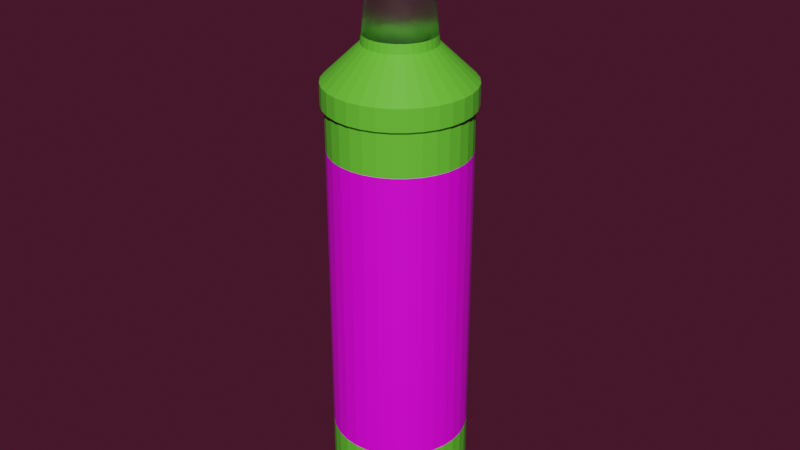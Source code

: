 # Source: marjan-melon.blend  (saved by Blender 3.5.10; exported with 4.5.12 LTS)
import bpy
from mathutils import Matrix  # noqa: F401  (used for matrix-valued properties, if any)

bpy.ops.wm.read_factory_settings(use_empty=True)
scene = bpy.context.scene
scene.name = 'Scene'

# ---- collections
col_collection = bpy.data.collections.new('Collection'); scene.collection.children.link(col_collection)

# ---- images (referenced by path relative to the original .blend; pixels are not part of the script)
import os
ASSET_DIR = os.environ.get("B2B_ASSET_DIR", "")  # directory of the original .blend (textures are referenced by path, not embedded)
HERE = os.path.dirname(os.path.abspath(__file__))  # packed textures are extracted next to this script under _unpacked/

def load_image(name, relpath, width, height, colorspace="sRGB"):
    """Load a texture the original file referenced (path relative to the .blend, or extracted next to this script)."""
    p = next((c for c in (os.path.join(HERE, relpath), os.path.join(ASSET_DIR, relpath)) if relpath and os.path.exists(c)), "")
    if p:
        img = bpy.data.images.load(p, check_existing=True)
        img.name = name
    else:  # same state as the original file: an image datablock whose file is absent (Cycles renders it pink)
        img = bpy.data.images.new(name, width, height)
        img.source = "FILE"
        img.filepath = "//" + (relpath or name)
    img.colorspace_settings.name = colorspace
    return img
img_10000772_1_jpg = load_image('10000772_1.jpg', '10000772_1.jpg', 1024, 1024, 'sRGB')

# ---- materials (node trees are filled in below, after node groups)
mat_botol = bpy.data.materials.new('botol')
mat_botol.use_transparent_shadow = False
mat_botol.use_raytrace_refraction = True
mat_botol.use_screen_refraction = True
mat_botol.thickness_mode = 'SLAB'
mat_tutup = bpy.data.materials.new('tutup')
mat_tutup.use_transparent_shadow = False
mat_kaca = bpy.data.materials.new('kaca')
mat_kaca.use_transparent_shadow = False
mat_kaca.use_raytrace_refraction = True
mat_kaca.use_screen_refraction = True
mat_kaca.thickness_mode = 'SLAB'
mat_label = bpy.data.materials.new('label')
mat_label.use_transparent_shadow = False

# ---- material node trees
mat_botol.use_nodes = True; mat_botol.node_tree.nodes.clear()
_N = mat_botol.node_tree.nodes; _L = mat_botol.node_tree.links
n0 = _N.new('ShaderNodeBsdfPrincipled'); n0.name = 'Principled BSDF'; n0.location = (10, 300)
n0.distribution = 'GGX'
n0.subsurface_method = 'RANDOM_WALK_SKIN'
n0.inputs[0].default_value = (0.1329, 0.6376, 0.0382, 1.0)
n0.inputs[3].default_value = 1.45
n0.inputs[27].default_value = (0.0, 0.0, 0.0, 1.0)
n0.inputs[28].default_value = 1.0
n1 = _N.new('ShaderNodeOutputMaterial'); n1.name = 'Material Output'; n1.location = (300, 300)
n2 = _N.new('ShaderNodeValue'); n2.name = 'Value'; n2.location = (300, 140)
n2.outputs[0].default_value = 0.0
_L.new(n0.outputs[0], n1.inputs[0])
_L.new(n2.outputs[0], n1.inputs[3])
n1.is_active_output = True
mat_tutup.use_nodes = True; mat_tutup.node_tree.nodes.clear()
_N = mat_tutup.node_tree.nodes; _L = mat_tutup.node_tree.links
n0 = _N.new('ShaderNodeBsdfPrincipled'); n0.name = 'Principled BSDF'; n0.location = (10, 300)
n0.distribution = 'GGX'
n0.subsurface_method = 'RANDOM_WALK_SKIN'
n0.inputs[0].default_value = (0.8, 0.4137, 0.0598, 1.0)
n0.inputs[2].default_value = 0.0
n0.inputs[3].default_value = 1.45
n0.inputs[27].default_value = (0.0, 0.0, 0.0, 1.0)
n0.inputs[28].default_value = 1.0
n1 = _N.new('ShaderNodeOutputMaterial'); n1.name = 'Material Output'; n1.location = (300, 300)
_L.new(n0.outputs[0], n1.inputs[0])
n1.is_active_output = True
mat_kaca.use_nodes = True; mat_kaca.node_tree.nodes.clear()
_N = mat_kaca.node_tree.nodes; _L = mat_kaca.node_tree.links
n0 = _N.new('ShaderNodeOutputMaterial'); n0.name = 'Material Output'; n0.location = (300, 300)
n1 = _N.new('ShaderNodeBsdfPrincipled'); n1.name = 'Principled BSDF'; n1.location = (10, 300)
n1.distribution = 'GGX'
n1.subsurface_method = 'RANDOM_WALK_SKIN'
n1.inputs[3].default_value = 1.45
n1.inputs[18].default_value = 1.0
n1.inputs[27].default_value = (0.0, 0.0, 0.0, 1.0)
n1.inputs[28].default_value = 1.0
n2 = _N.new('ShaderNodeValue'); n2.name = 'Value'; n2.location = (300, 140)
n2.outputs[0].default_value = 0.0
_L.new(n1.outputs[0], n0.inputs[0])
_L.new(n2.outputs[0], n0.inputs[3])
n0.is_active_output = True
mat_label.use_nodes = True; mat_label.node_tree.nodes.clear()
_N = mat_label.node_tree.nodes; _L = mat_label.node_tree.links
n0 = _N.new('ShaderNodeBsdfPrincipled'); n0.name = 'Principled BSDF'; n0.location = (10, 300)
n0.distribution = 'GGX'
n0.subsurface_method = 'RANDOM_WALK_SKIN'
n0.inputs[3].default_value = 1.45
n0.inputs[27].default_value = (0.0, 0.0, 0.0, 1.0)
n0.inputs[28].default_value = 1.0
n1 = _N.new('ShaderNodeOutputMaterial'); n1.name = 'Material Output'; n1.location = (300, 300)
n2 = _N.new('ShaderNodeMapping'); n2.name = 'Mapping'; n2.location = (-450, 260)
n3 = _N.new('ShaderNodeTexCoord'); n3.name = 'Texture Coordinate'; n3.location = (-630, 260)
n4 = _N.new('ShaderNodeTexImage'); n4.name = 'Image Texture.001'; n4.location = (20, 220)
n5 = _N.new('ShaderNodeMapping'); n5.name = 'Mapping.001'; n5.location = (-160, 220)
n6 = _N.new('ShaderNodeTexCoord'); n6.name = 'Texture Coordinate.001'; n6.location = (-340, 220)
n7 = _N.new('ShaderNodeTexImage'); n7.name = 'Image Texture'; n7.location = (-270, 260)
n7.image = img_10000772_1_jpg
_L.new(n0.outputs[0], n1.inputs[0])
_L.new(n7.outputs[0], n0.inputs[0])
_L.new(n2.outputs[0], n7.inputs[0])
_L.new(n3.outputs[2], n2.inputs[0])
_L.new(n4.outputs[0], n1.inputs[1])
_L.new(n5.outputs[0], n4.inputs[0])
_L.new(n6.outputs[2], n5.inputs[0])
n1.is_active_output = True

# ---- world
world_world = bpy.data.worlds.new('World'); scene.world = world_world
world_world.use_nodes = True; world_world.node_tree.nodes.clear()
_N = world_world.node_tree.nodes; _L = world_world.node_tree.links
n0 = _N.new('ShaderNodeOutputWorld'); n0.name = 'World Output'; n0.location = (300, 300)
n1 = _N.new('ShaderNodeBackground'); n1.name = 'Background'; n1.location = (10, 300)
n1.inputs[0].default_value = (0.05087, 0.008591, 0.02209, 1.0)
_L.new(n1.outputs[0], n0.inputs[0])
n0.is_active_output = True
world_world.color = (0.05088, 0.05088, 0.05088)
world_world.use_sun_shadow = False
world_world.sun_shadow_jitter_overblur = 0.0

# ---- meshes
me_cylinder_002 = bpy.data.meshes.new('Cylinder.002')
me_cylinder_002.from_pydata([(3.931e-16, 1.009, 0.7702), (-2.261e-17, 1.009, 0.8982), (0.1951, 0.9899, 0.7702), (0.1951, 0.9899, 0.8982), (0.3827, 0.933, 0.7702), (0.3827, 0.933, 0.8982), (0.5556, 0.8406, 0.7702), (0.5556, 0.8406, 0.8982), (0.7071, 0.7162, 0.7702), (0.7071, 0.7162, 0.8982), (0.8315, 0.5647, 0.7702), (0.8315, 0.5647, 0.8982), (0.9239, 0.3918, 0.7702), (0.9239, 0.3918, 0.8982), (0.9808, 0.2042, 0.7702), (0.9808, 0.2042, 0.8982), (1.0, 0.009125, 0.7702), (1.0, 0.009125, 0.8982), (0.9808, -0.186, 0.7702), (0.9808, -0.186, 0.8982), (0.9239, -0.3736, 0.7702), (0.9239, -0.3736, 0.8982), (0.8315, -0.5464, 0.7702), (0.8315, -0.5464, 0.8982), (0.7071, -0.698, 0.7702), (0.7071, -0.698, 0.8982), (0.5556, -0.8223, 0.7702), (0.5556, -0.8223, 0.8982), (0.3827, -0.9148, 0.7702), (0.3827, -0.9148, 0.8982), (0.1951, -0.9717, 0.7702), (0.1951, -0.9717, 0.8982), (3.931e-16, -0.9909, 0.7702), (-2.261e-17, -0.9909, 0.8982), (-0.1951, -0.9717, 0.7702), (-0.1951, -0.9717, 0.8982), (-0.3827, -0.9148, 0.7702), (-0.3827, -0.9148, 0.8982), (-0.5556, -0.8223, 0.7702), (-0.5556, -0.8223, 0.8982), (-0.7071, -0.698, 0.7702), (-0.7071, -0.698, 0.8982), (-0.8315, -0.5464, 0.7702), (-0.8315, -0.5464, 0.8982), (-0.9239, -0.3736, 0.7702), (-0.9239, -0.3736, 0.8982), (-0.9808, -0.186, 0.7702), (-0.9808, -0.186, 0.8982), (-1.0, 0.009125, 0.7702), (-1.0, 0.009125, 0.8982), (-0.9808, 0.2042, 0.7702), (-0.9808, 0.2042, 0.8982), (-0.9239, 0.3918, 0.7702), (-0.9239, 0.3918, 0.8982), (-0.8315, 0.5647, 0.7702), (-0.8315, 0.5647, 0.8982), (-0.7071, 0.7162, 0.7702), (-0.7071, 0.7162, 0.8982), (-0.5556, 0.8406, 0.7702), (-0.5556, 0.8406, 0.8982), (-0.3827, 0.933, 0.7702), (-0.3827, 0.933, 0.8982), (-0.1951, 0.9899, 0.7702), (-0.1951, 0.9899, 0.8982), (2.281e-09, 1.11, 1.135), (0.2147, 1.089, 1.135), (0.4212, 1.026, 1.135), (0.6115, 0.9243, 1.135), (0.7783, 0.7874, 1.135), (0.9151, 0.6206, 1.135), (1.017, 0.4303, 1.135), (1.079, 0.2238, 1.135), (1.101, 0.009125, 1.135), (1.079, -0.2056, 1.135), (1.017, -0.4121, 1.135), (0.9151, -0.6024, 1.135), (0.7783, -0.7691, 1.135), (0.6115, -0.906, 1.135), (0.4212, -1.008, 1.135), (0.2147, -1.07, 1.135), (2.281e-09, -1.092, 1.135), (-0.2147, -1.07, 1.135), (-0.4212, -1.008, 1.135), (-0.6115, -0.906, 1.135), (-0.7783, -0.7691, 1.135), (-0.9151, -0.6024, 1.135), (-1.017, -0.4121, 1.135), (-1.079, -0.2056, 1.135), (-1.101, 0.009125, 1.135), (-1.079, 0.2238, 1.135), (-1.017, 0.4303, 1.135), (-0.9151, 0.6206, 1.135), (-0.7783, 0.7874, 1.135), (-0.6115, 0.9243, 1.135), (-0.4212, 1.026, 1.135), (-0.2147, 1.089, 1.135), (-4.077e-09, 1.105, 1.227), (0.2138, 1.084, 1.227), (0.4193, 1.021, 1.227), (0.6087, 0.9202, 1.227), (0.7748, 0.7839, 1.227), (0.911, 0.6179, 1.227), (1.012, 0.4284, 1.227), (1.075, 0.2229, 1.227), (1.096, 0.009125, 1.227), (1.075, -0.2046, 1.227), (1.012, -0.4102, 1.227), (0.911, -0.5996, 1.227), (0.7748, -0.7656, 1.227), (0.6087, -0.9019, 1.227), (0.4193, -1.003, 1.227), (0.2138, -1.066, 1.227), (-4.077e-09, -1.087, 1.227), (-0.2138, -1.066, 1.227), (-0.4193, -1.003, 1.227), (-0.6087, -0.9019, 1.227), (-0.7748, -0.7656, 1.227), (-0.911, -0.5996, 1.227), (-1.012, -0.4102, 1.227), (-1.075, -0.2046, 1.227), (-1.096, 0.009125, 1.227), (-1.075, 0.2229, 1.227), (-1.012, 0.4284, 1.227), (-0.911, 0.6179, 1.227), (-0.7748, 0.7839, 1.227), (-0.6087, 0.9202, 1.227), (-0.4193, 1.021, 1.227), (-0.2138, 1.084, 1.227), (1.137e-08, 1.072, 0.5968), (0.2074, 1.052, 0.5968), (0.4068, 0.9911, 0.5968), (0.5905, 0.8929, 0.5968), (0.7516, 0.7607, 0.5968), (0.8838, 0.5997, 0.5968), (0.982, 0.4159, 0.5968), (1.043, 0.2165, 0.5968), (1.063, 0.009125, 0.5968), (1.043, -0.1982, 0.5968), (0.982, -0.3976, 0.5968), (0.8838, -0.5814, 0.5968), (0.7516, -0.7425, 0.5968), (0.5905, -0.8747, 0.5968), (0.4068, -0.9729, 0.5968), (0.2074, -1.033, 0.5968), (1.137e-08, -1.054, 0.5968), (-0.2074, -1.033, 0.5968), (-0.4068, -0.9729, 0.5968), (-0.5905, -0.8747, 0.5968), (-0.7516, -0.7425, 0.5968), (-0.8838, -0.5814, 0.5968), (-0.982, -0.3976, 0.5968), (-1.043, -0.1982, 0.5968), (-1.063, 0.009125, 0.5968), (-1.043, 0.2165, 0.5968), (-0.982, 0.4159, 0.5968), (-0.8838, 0.5997, 0.5968), (-0.7516, 0.7607, 0.5968), (-0.5905, 0.8929, 0.5968), (-0.4068, 0.9911, 0.5968), (-0.2074, 1.052, 0.5968), (1.223e-08, 1.05, 0.4326), (0.2031, 1.03, 0.4326), (0.3984, 0.9709, 0.4326), (0.5783, 0.8747, 0.4326), (0.7361, 0.7452, 0.4326), (0.8655, 0.5875, 0.4326), (0.9617, 0.4075, 0.4326), (1.021, 0.2122, 0.4326), (1.041, 0.009125, 0.4326), (1.021, -0.194, 0.4326), (0.9617, -0.3892, 0.4326), (0.8655, -0.5692, 0.4326), (0.7361, -0.7269, 0.4326), (0.5783, -0.8564, 0.4326), (0.3984, -0.9526, 0.4326), (0.2031, -1.012, 0.4326), (1.223e-08, -1.032, 0.4326), (-0.2031, -1.012, 0.4326), (-0.3984, -0.9526, 0.4326), (-0.5783, -0.8564, 0.4326), (-0.7361, -0.7269, 0.4326), (-0.8655, -0.5692, 0.4326), (-0.9617, -0.3892, 0.4326), (-1.021, -0.194, 0.4326), (-1.041, 0.009125, 0.4326), (-1.021, 0.2122, 0.4326), (-0.9617, 0.4075, 0.4326), (-0.8655, 0.5875, 0.4326), (-0.7361, 0.7452, 0.4326), (-0.5783, 0.8747, 0.4326), (-0.3984, 0.9709, 0.4326), (-0.2031, 1.03, 0.4326), (1.124e-08, 1.146, 0.2227), (0.2218, 1.124, 0.2227), (0.4351, 1.06, 0.2227), (0.6317, 0.9545, 0.2227), (0.804, 0.8131, 0.2227), (0.9454, 0.6408, 0.2227), (1.05, 0.4442, 0.2227), (1.115, 0.2309, 0.2227), (1.137, 0.009125, 0.2227), (1.115, -0.2127, 0.2227), (1.05, -0.426, 0.2227), (0.9454, -0.6226, 0.2227), (0.804, -0.7949, 0.2227), (0.6317, -0.9363, 0.2227), (0.4351, -1.041, 0.2227), (0.2218, -1.106, 0.2227), (1.124e-08, -1.128, 0.2227), (-0.2218, -1.106, 0.2227), (-0.4351, -1.041, 0.2227), (-0.6317, -0.9363, 0.2227), (-0.804, -0.7949, 0.2227), (-0.9454, -0.6226, 0.2227), (-1.05, -0.426, 0.2227), (-1.115, -0.2127, 0.2227), (-1.137, 0.009125, 0.2227), (-1.115, 0.2309, 0.2227), (-1.05, 0.4442, 0.2227), (-0.9454, 0.6408, 0.2227), (-0.804, 0.8131, 0.2227), (-0.6317, 0.9545, 0.2227), (-0.4351, 1.06, 0.2227), (-0.2218, 1.124, 0.2227), (9.474e-09, 1.146, -0.0419), (0.2218, 1.124, -0.0419), (0.4351, 1.06, -0.0419), (0.6317, 0.9545, -0.0419), (0.804, 0.8131, -0.0419), (0.9454, 0.6408, -0.0419), (1.05, 0.4442, -0.0419), (1.115, 0.2309, -0.0419), (1.137, 0.009125, -0.0419), (1.115, -0.2127, -0.0419), (1.05, -0.426, -0.0419), (0.9454, -0.6226, -0.0419), (0.804, -0.7949, -0.0419), (0.6317, -0.9363, -0.0419), (0.4351, -1.041, -0.0419), (0.2218, -1.106, -0.0419), (9.474e-09, -1.128, -0.0419), (-0.2218, -1.106, -0.0419), (-0.4351, -1.041, -0.0419), (-0.6317, -0.9363, -0.0419), (-0.804, -0.7949, -0.0419), (-0.9454, -0.6226, -0.0419), (-1.05, -0.426, -0.0419), (-1.115, -0.2127, -0.0419), (-1.137, 0.009125, -0.0419), (-1.115, 0.2309, -0.0419), (-1.05, 0.4442, -0.0419), (-0.9454, 0.6408, -0.0419), (-0.804, 0.8131, -0.0419), (-0.6317, 0.9545, -0.0419), (-0.4351, 1.06, -0.0419), (-0.2218, 1.124, -0.0419), (7.149e-09, 1.008, -0.1514), (0.1948, 0.9887, -0.1514), (0.3822, 0.9318, -0.1514), (0.5549, 0.8395, -0.1514), (0.7062, 0.7153, -0.1514), (0.8304, 0.564, -0.1514), (0.9227, 0.3913, -0.1514), (0.9795, 0.204, -0.1514), (0.9987, 0.009125, -0.1514), (0.9795, -0.1857, -0.1514), (0.9227, -0.3731, -0.1514), (0.8304, -0.5457, -0.1514), (0.7062, -0.6971, -0.1514), (0.5549, -0.8213, -0.1514), (0.3822, -0.9136, -0.1514), (0.1948, -0.9704, -0.1514), (7.149e-09, -0.9896, -0.1514), (-0.1948, -0.9704, -0.1514), (-0.3822, -0.9136, -0.1514), (-0.5549, -0.8213, -0.1514), (-0.7062, -0.6971, -0.1514), (-0.8304, -0.5457, -0.1514), (-0.9227, -0.3731, -0.1514), (-0.9795, -0.1857, -0.1514), (-0.9987, 0.009125, -0.1514), (-0.9795, 0.204, -0.1514), (-0.9227, 0.3913, -0.1514), (-0.8304, 0.564, -0.1514), (-0.7062, 0.7153, -0.1514), (-0.5549, 0.8395, -0.1514), (-0.3822, 0.9318, -0.1514), (-0.1948, 0.9887, -0.1514), (-2.019e-08, 1.308, -3.29), (0.2534, 1.283, -3.29), (0.497, 1.209, -3.29), (0.7216, 1.089, -3.29), (0.9184, 0.9275, -3.29), (1.08, 0.7307, -3.29), (1.2, 0.5062, -3.29), (1.274, 0.2625, -3.29), (1.299, 0.009125, -3.29), (1.274, -0.2443, -3.29), (1.2, -0.4879, -3.29), (1.08, -0.7125, -3.29), (0.9184, -0.9093, -3.29), (0.7216, -1.071, -3.29), (0.497, -1.191, -3.29), (0.2534, -1.265, -3.29), (-2.019e-08, -1.29, -3.29), (-0.2534, -1.265, -3.29), (-0.497, -1.191, -3.29), (-0.7216, -1.071, -3.29), (-0.9184, -0.9093, -3.29), (-1.08, -0.7125, -3.29), (-1.2, -0.4879, -3.29), (-1.274, -0.2443, -3.29), (-1.299, 0.009125, -3.29), (-1.274, 0.2625, -3.29), (-1.2, 0.5062, -3.29), (-1.08, 0.7307, -3.29), (-0.9184, 0.9275, -3.29), (-0.7216, 1.089, -3.29), (-0.497, 1.209, -3.29), (-0.2534, 1.283, -3.29), (-7.034e-08, 1.351, -3.628), (0.2618, 1.325, -3.628), (0.5135, 1.249, -3.628), (0.7454, 1.125, -3.628), (0.9488, 0.9579, -3.628), (1.116, 0.7546, -3.628), (1.24, 0.5226, -3.628), (1.316, 0.2709, -3.628), (1.342, 0.009125, -3.628), (1.316, -0.2526, -3.628), (1.24, -0.5043, -3.628), (1.116, -0.7363, -3.628), (0.9488, -0.9396, -3.628), (0.7454, -1.106, -3.628), (0.5135, -1.23, -3.628), (0.2618, -1.307, -3.628), (-7.034e-08, -1.333, -3.628), (-0.2618, -1.307, -3.628), (-0.5135, -1.23, -3.628), (-0.7454, -1.106, -3.628), (-0.9488, -0.9396, -3.628), (-1.116, -0.7363, -3.628), (-1.24, -0.5043, -3.628), (-1.316, -0.2526, -3.628), (-1.342, 0.009125, -3.628), (-1.316, 0.2709, -3.628), (-1.24, 0.5226, -3.628), (-1.116, 0.7546, -3.628), (-0.9488, 0.9579, -3.628), (-0.7454, 1.125, -3.628), (-0.5135, 1.249, -3.628), (-0.2618, 1.325, -3.628), (1.987e-07, 2.739, -4.952), (0.5325, 2.686, -4.952), (1.045, 2.531, -4.952), (1.517, 2.279, -4.952), (1.93, 1.939, -4.952), (2.27, 1.526, -4.952), (2.522, 1.054, -4.952), (2.677, 0.5417, -4.952), (2.73, 0.009125, -4.952), (2.677, -0.5234, -4.952), (2.522, -1.035, -4.952), (2.27, -1.507, -4.952), (1.93, -1.921, -4.952), (1.517, -2.261, -4.952), (1.045, -2.513, -4.952), (0.5325, -2.668, -4.952), (1.987e-07, -2.721, -4.952), (-0.5325, -2.668, -4.952), (-1.045, -2.513, -4.952), (-1.517, -2.261, -4.952), (-1.93, -1.921, -4.952), (-2.27, -1.507, -4.952), (-2.522, -1.035, -4.952), (-2.677, -0.5234, -4.952), (-2.73, 0.009125, -4.952), (-2.677, 0.5417, -4.952), (-2.522, 1.054, -4.952), (-2.27, 1.526, -4.952), (-1.93, 1.939, -4.952), (-1.517, 2.279, -4.952), (-1.045, 2.531, -4.952), (-0.5325, 2.686, -4.952), (1.612e-07, 2.739, -5.766), (0.5325, 2.686, -5.766), (1.045, 2.531, -5.766), (1.517, 2.279, -5.766), (1.93, 1.939, -5.766), (2.27, 1.526, -5.766), (2.522, 1.054, -5.766), (2.677, 0.5417, -5.766), (2.73, 0.009125, -5.766), (2.677, -0.5234, -5.766), (2.522, -1.035, -5.766), (2.27, -1.507, -5.766), (1.93, -1.921, -5.766), (1.517, -2.261, -5.766), (1.045, -2.513, -5.766), (0.5325, -2.668, -5.766), (1.612e-07, -2.721, -5.766), (-0.5325, -2.668, -5.766), (-1.045, -2.513, -5.766), (-1.517, -2.261, -5.766), (-1.93, -1.921, -5.766), (-2.27, -1.507, -5.766), (-2.522, -1.035, -5.766), (-2.677, -0.5234, -5.766), (-2.73, 0.009125, -5.766), (-2.677, 0.5417, -5.766), (-2.522, 1.054, -5.766), (-2.27, 1.526, -5.766), (-1.93, 1.939, -5.766), (-1.517, 2.279, -5.766), (-1.045, 2.531, -5.766), (-0.5325, 2.686, -5.766), (1.572e-07, 2.609, -7.443), (0.5071, 2.559, -7.443), (0.9945, 2.41, -7.443), (1.443, 2.169, -7.443), (1.836, 1.845, -7.443), (2.158, 1.451, -7.443), (2.396, 1.002, -7.443), (2.542, 0.5148, -7.443), (2.59, 0.009222, -7.443), (2.538, -0.4956, -7.443), (2.389, -0.9803, -7.443), (2.149, -1.426, -7.443), (1.826, -1.817, -7.443), (1.434, -2.137, -7.443), (0.9875, -2.375, -7.443), (0.5033, -2.521, -7.443), (1.568e-07, -2.57, -7.443), (-0.5033, -2.521, -7.443), (-0.9875, -2.375, -7.443), (-1.434, -2.137, -7.443), (-1.826, -1.817, -7.443), (-2.149, -1.426, -7.443), (-2.389, -0.9803, -7.443), (-2.538, -0.4956, -7.443), (-2.59, 0.009222, -7.443), (-2.542, 0.5148, -7.443), (-2.396, 1.002, -7.443), (-2.158, 1.451, -7.443), (-1.836, 1.845, -7.443), (-1.443, 2.169, -7.443), (-0.9945, 2.41, -7.443), (-0.5071, 2.559, -7.443), (1.241e-07, 2.616, -18.78), (0.5033, 2.567, -18.78), (0.9875, 2.42, -18.78), (1.434, 2.183, -18.78), (1.826, 1.862, -18.78), (2.149, 1.472, -18.78), (2.389, 1.026, -18.78), (2.538, 0.5411, -18.78), (2.59, 0.03627, -18.78), (2.542, -0.4693, -18.78), (2.396, -0.9561, -18.78), (2.158, -1.405, -18.78), (1.836, -1.8, -18.78), (1.443, -2.124, -18.78), (0.9945, -2.365, -18.78), (0.5071, -2.513, -18.78), (1.245e-07, -2.563, -18.78), (-0.5071, -2.513, -18.78), (-0.9945, -2.365, -18.78), (-1.443, -2.124, -18.78), (-1.836, -1.8, -18.78), (-2.158, -1.405, -18.78), (-2.396, -0.9561, -18.78), (-2.542, -0.4693, -18.78), (-2.59, 0.03627, -18.78), (-2.538, 0.5411, -18.78), (-2.389, 1.026, -18.78), (-2.149, 1.472, -18.78), (-1.826, 1.862, -18.78), (-1.434, 2.183, -18.78), (-0.9875, 2.42, -18.78), (-0.5033, 2.567, -18.78), (1.045e-07, 2.626, -20.94), (0.5052, 2.576, -20.94), (0.991, 2.429, -20.94), (1.439, 2.189, -20.94), (1.831, 1.867, -20.94), (2.153, 1.475, -20.94), (2.392, 1.027, -20.94), (2.54, 0.5416, -20.94), (2.59, 0.03637, -20.94), (2.54, -0.4688, -20.94), (2.392, -0.9546, -20.94), (2.153, -1.402, -20.94), (1.831, -1.795, -20.94), (1.439, -2.117, -20.94), (0.991, -2.356, -20.94), (0.5052, -2.503, -20.94), (1.045e-07, -2.553, -20.94), (-0.5052, -2.503, -20.94), (-0.991, -2.356, -20.94), (-1.439, -2.117, -20.94), (-1.831, -1.795, -20.94), (-2.153, -1.402, -20.94), (-2.392, -0.9546, -20.94), (-2.54, -0.4688, -20.94), (-2.59, 0.03637, -20.94), (-2.54, 0.5416, -20.94), (-2.392, 1.027, -20.94), (-2.153, 1.475, -20.94), (-1.831, 1.867, -20.94), (-1.439, 2.189, -20.94), (-0.991, 2.429, -20.94), (-0.5052, 2.576, -20.94), (9.984e-08, 2.729, -21.03), (0.5253, 2.677, -21.03), (1.03, 2.524, -21.03), (1.496, 2.275, -21.03), (1.904, 1.94, -21.03), (2.239, 1.532, -21.03), (2.488, 1.067, -21.03), (2.641, 0.5617, -21.03), (2.693, 0.03637, -21.03), (2.641, -0.489, -21.03), (2.488, -0.9941, -21.03), (2.239, -1.46, -21.03), (1.904, -1.868, -21.03), (1.496, -2.203, -21.03), (1.03, -2.451, -21.03), (0.5253, -2.605, -21.03), (9.984e-08, -2.656, -21.03), (-0.5253, -2.605, -21.03), (-1.03, -2.451, -21.03), (-1.496, -2.203, -21.03), (-1.904, -1.868, -21.03), (-2.239, -1.46, -21.03), (-2.488, -0.9941, -21.03), (-2.641, -0.489, -21.03), (-2.693, 0.03637, -21.03), (-2.641, 0.5617, -21.03), (-2.488, 1.067, -21.03), (-2.239, 1.532, -21.03), (-1.904, 1.94, -21.03), (-1.496, 2.275, -21.03), (-1.03, 2.524, -21.03), (-0.5253, 2.677, -21.03), (-2.329e-08, 2.729, -21.93), (0.5253, 2.677, -21.93), (1.03, 2.524, -21.93), (1.496, 2.275, -21.93), (1.904, 1.94, -21.93), (2.239, 1.532, -21.93), (2.488, 1.067, -21.93), (2.641, 0.5617, -21.93), (2.693, 0.03637, -21.93), (2.641, -0.489, -21.93), (2.488, -0.9941, -21.93), (2.239, -1.46, -21.93), (1.904, -1.868, -21.93), (1.496, -2.203, -21.93), (1.03, -2.451, -21.93), (0.5253, -2.605, -21.93), (-2.329e-08, -2.656, -21.93), (-0.5253, -2.605, -21.93), (-1.03, -2.451, -21.93), (-1.496, -2.203, -21.93), (-1.904, -1.868, -21.93), (-2.239, -1.46, -21.93), (-2.488, -0.9941, -21.93), (-2.641, -0.489, -21.93), (-2.693, 0.03637, -21.93), (-2.641, 0.5617, -21.93), (-2.488, 1.067, -21.93), (-2.239, 1.532, -21.93), (-1.904, 1.94, -21.93), (-1.496, 2.275, -21.93), (-1.03, 2.524, -21.93), (-0.5253, 2.677, -21.93), (-0.5253, -2.605, -21.93), (-1.03, -2.451, -21.93), (-1.496, -2.203, -21.93), (-1.904, -1.868, -21.93), (-2.239, -1.46, -21.93), (-2.488, -0.9941, -21.93), (-2.641, -0.489, -21.93), (-2.693, 0.03637, -21.93), (-2.641, 0.5617, -21.93), (-2.488, 1.067, -21.93), (-2.239, 1.532, -21.93), (-1.904, 1.94, -21.93), (-1.496, 2.275, -21.93), (-1.03, 2.524, -21.93), (-0.5253, 2.677, -21.93), (1.572e-07, 2.599, -5.88), (0.5052, 2.549, -5.88), (0.991, 2.402, -5.88), (1.439, 2.162, -5.88), (1.831, 1.84, -5.88), (2.153, 1.448, -5.88), (2.392, 1.0, -5.88), (2.54, 0.5143, -5.88), (2.59, 0.009125, -5.88), (2.54, -0.4961, -5.88), (2.392, -0.9818, -5.88), (2.153, -1.43, -5.88), (1.831, -1.822, -5.88), (1.439, -2.144, -5.88), (0.991, -2.383, -5.88), (0.5052, -2.531, -5.88), (1.572e-07, -2.58, -5.88), (-0.5052, -2.531, -5.88), (-0.991, -2.383, -5.88), (-1.439, -2.144, -5.88), (-1.831, -1.822, -5.88), (-2.153, -1.43, -5.88), (-2.392, -0.9818, -5.88), (-2.54, -0.4961, -5.88), (-2.59, 0.009125, -5.88), (-2.54, 0.5143, -5.88), (-2.392, 1.0, -5.88), (-2.153, 1.448, -5.88), (-1.831, 1.84, -5.88), (-1.439, 2.162, -5.88), (-0.991, 2.402, -5.88), (-0.5052, 2.549, -5.88), (1.241e-07, 2.626, -20.84), (0.5052, 2.576, -20.84), (0.991, 2.429, -20.84), (1.439, 2.189, -20.84), (1.831, 1.867, -20.84), (2.153, 1.475, -20.84), (2.392, 1.027, -20.84), (2.54, 0.5416, -20.84), (2.59, 0.03637, -20.84), (2.54, -0.4688, -20.84), (2.392, -0.9546, -20.84), (2.153, -1.402, -20.84), (1.831, -1.795, -20.84), (1.439, -2.117, -20.84), (0.991, -2.356, -20.84), (0.5052, -2.503, -20.84), (1.241e-07, -2.553, -20.84), (-0.5052, -2.503, -20.84), (-0.991, -2.356, -20.84), (-1.439, -2.117, -20.84), (-1.831, -1.795, -20.84), (-2.153, -1.402, -20.84), (-2.392, -0.9546, -20.84), (-2.54, -0.4688, -20.84), (-2.59, 0.03637, -20.84), (-2.54, 0.5416, -20.84), (-2.392, 1.027, -20.84), (-2.153, 1.475, -20.84), (-1.831, 1.867, -20.84), (-1.439, 2.189, -20.84), (-0.991, 2.429, -20.84), (-0.5052, 2.576, -20.84), (0.11, 2.515, -22.11), (0.5936, 2.467, -22.11), (1.059, 2.326, -22.11), (1.487, 2.097, -22.11), (1.863, 1.789, -22.11), (2.171, 1.413, -22.11), (2.4, 0.9849, -22.11), (2.541, 0.5199, -22.11), (2.589, 0.03637, -22.11), (2.541, -0.4472, -22.11), (2.4, -0.9121, -22.11), (2.171, -1.341, -22.11), (1.863, -1.716, -22.11), (1.487, -2.024, -22.11), (1.059, -2.254, -22.11), (0.5936, -2.395, -22.11), (0.11, -2.442, -22.11), (-0.3735, -2.395, -22.11), (-0.3735, 2.467, -22.11)], [], [(0, 1, 3, 2), (2, 3, 5, 4), (4, 5, 7, 6), (6, 7, 9, 8), (8, 9, 11, 10), (10, 11, 13, 12), (12, 13, 15, 14), (14, 15, 17, 16), (16, 17, 19, 18), (18, 19, 21, 20), (20, 21, 23, 22), (22, 23, 25, 24), (24, 25, 27, 26), (26, 27, 29, 28), (28, 29, 31, 30), (30, 31, 33, 32), (32, 33, 35, 34), (34, 35, 37, 36), (36, 37, 39, 38), (38, 39, 41, 40), (40, 41, 43, 42), (42, 43, 45, 44), (44, 45, 47, 46), (46, 47, 49, 48), (48, 49, 51, 50), (50, 51, 53, 52), (52, 53, 55, 54), (54, 55, 57, 56), (56, 57, 59, 58), (58, 59, 61, 60), (7, 5, 66, 67), (60, 61, 63, 62), (62, 63, 1, 0), (18, 20, 138, 137), (90, 89, 121, 122), (25, 23, 75, 76), (43, 41, 84, 85), (61, 59, 93, 94), (17, 15, 71, 72), (35, 33, 80, 81), (53, 51, 89, 90), (9, 7, 67, 68), (27, 25, 76, 77), (45, 43, 85, 86), (63, 61, 94, 95), (19, 17, 72, 73), (37, 35, 81, 82), (55, 53, 90, 91), (11, 9, 68, 69), (29, 27, 77, 78), (47, 45, 86, 87), (3, 1, 64, 65), (1, 63, 95, 64), (21, 19, 73, 74), (39, 37, 82, 83), (57, 55, 91, 92), (13, 11, 69, 70), (31, 29, 78, 79), (49, 47, 87, 88), (5, 3, 65, 66), (23, 21, 74, 75), (41, 39, 83, 84), (59, 57, 92, 93), (15, 13, 70, 71), (33, 31, 79, 80), (51, 49, 88, 89), (97, 96, 127, 126, 125, 124, 123, 122, 121, 120, 119, 118, 117, 116, 115, 114, 113, 112, 111, 110, 109, 108, 107, 106, 105, 104, 103, 102, 101, 100, 99, 98), (77, 76, 108, 109), (91, 90, 122, 123), (78, 77, 109, 110), (65, 64, 96, 97), (92, 91, 123, 124), (79, 78, 110, 111), (66, 65, 97, 98), (93, 92, 124, 125), (80, 79, 111, 112), (67, 66, 98, 99), (94, 93, 125, 126), (81, 80, 112, 113), (68, 67, 99, 100), (95, 94, 126, 127), (82, 81, 113, 114), (69, 68, 100, 101), (64, 95, 127, 96), (83, 82, 114, 115), (70, 69, 101, 102), (84, 83, 115, 116), (71, 70, 102, 103), (85, 84, 116, 117), (72, 71, 103, 104), (86, 85, 117, 118), (73, 72, 104, 105), (87, 86, 118, 119), (74, 73, 105, 106), (88, 87, 119, 120), (75, 74, 106, 107), (89, 88, 120, 121), (76, 75, 107, 108), (159, 128, 160, 191), (36, 38, 147, 146), (54, 56, 156, 155), (10, 12, 134, 133), (28, 30, 143, 142), (46, 48, 152, 151), (2, 4, 130, 129), (20, 22, 139, 138), (38, 40, 148, 147), (56, 58, 157, 156), (12, 14, 135, 134), (30, 32, 144, 143), (48, 50, 153, 152), (4, 6, 131, 130), (22, 24, 140, 139), (40, 42, 149, 148), (58, 60, 158, 157), (14, 16, 136, 135), (32, 34, 145, 144), (50, 52, 154, 153), (6, 8, 132, 131), (24, 26, 141, 140), (42, 44, 150, 149), (60, 62, 159, 158), (16, 18, 137, 136), (34, 36, 146, 145), (52, 54, 155, 154), (8, 10, 133, 132), (26, 28, 142, 141), (44, 46, 151, 150), (0, 2, 129, 128), (62, 0, 128, 159), (181, 182, 214, 213), (146, 147, 179, 178), (133, 134, 166, 165), (147, 148, 180, 179), (134, 135, 167, 166), (148, 149, 181, 180), (135, 136, 168, 167), (149, 150, 182, 181), (136, 137, 169, 168), (150, 151, 183, 182), (137, 138, 170, 169), (151, 152, 184, 183), (138, 139, 171, 170), (152, 153, 185, 184), (139, 140, 172, 171), (153, 154, 186, 185), (140, 141, 173, 172), (154, 155, 187, 186), (141, 142, 174, 173), (128, 129, 161, 160), (155, 156, 188, 187), (142, 143, 175, 174), (129, 130, 162, 161), (156, 157, 189, 188), (143, 144, 176, 175), (130, 131, 163, 162), (157, 158, 190, 189), (144, 145, 177, 176), (131, 132, 164, 163), (158, 159, 191, 190), (145, 146, 178, 177), (132, 133, 165, 164), (216, 217, 249, 248), (168, 169, 201, 200), (182, 183, 215, 214), (169, 170, 202, 201), (183, 184, 216, 215), (170, 171, 203, 202), (184, 185, 217, 216), (171, 172, 204, 203), (185, 186, 218, 217), (172, 173, 205, 204), (186, 187, 219, 218), (173, 174, 206, 205), (160, 161, 193, 192), (187, 188, 220, 219), (174, 175, 207, 206), (161, 162, 194, 193), (188, 189, 221, 220), (175, 176, 208, 207), (162, 163, 195, 194), (189, 190, 222, 221), (176, 177, 209, 208), (163, 164, 196, 195), (190, 191, 223, 222), (177, 178, 210, 209), (164, 165, 197, 196), (191, 160, 192, 223), (178, 179, 211, 210), (165, 166, 198, 197), (179, 180, 212, 211), (166, 167, 199, 198), (180, 181, 213, 212), (167, 168, 200, 199), (224, 225, 257, 256), (203, 204, 236, 235), (217, 218, 250, 249), (204, 205, 237, 236), (218, 219, 251, 250), (205, 206, 238, 237), (192, 193, 225, 224), (219, 220, 252, 251), (206, 207, 239, 238), (193, 194, 226, 225), (220, 221, 253, 252), (207, 208, 240, 239), (194, 195, 227, 226), (221, 222, 254, 253), (208, 209, 241, 240), (195, 196, 228, 227), (222, 223, 255, 254), (209, 210, 242, 241), (196, 197, 229, 228), (223, 192, 224, 255), (210, 211, 243, 242), (197, 198, 230, 229), (211, 212, 244, 243), (198, 199, 231, 230), (212, 213, 245, 244), (199, 200, 232, 231), (213, 214, 246, 245), (200, 201, 233, 232), (214, 215, 247, 246), (201, 202, 234, 233), (215, 216, 248, 247), (202, 203, 235, 234), (259, 260, 292, 291), (251, 252, 284, 283), (238, 239, 271, 270), (225, 226, 258, 257), (252, 253, 285, 284), (239, 240, 272, 271), (226, 227, 259, 258), (253, 254, 286, 285), (240, 241, 273, 272), (227, 228, 260, 259), (254, 255, 287, 286), (241, 242, 274, 273), (228, 229, 261, 260), (255, 224, 256, 287), (242, 243, 275, 274), (229, 230, 262, 261), (243, 244, 276, 275), (230, 231, 263, 262), (244, 245, 277, 276), (231, 232, 264, 263), (245, 246, 278, 277), (232, 233, 265, 264), (246, 247, 279, 278), (233, 234, 266, 265), (247, 248, 280, 279), (234, 235, 267, 266), (248, 249, 281, 280), (235, 236, 268, 267), (249, 250, 282, 281), (236, 237, 269, 268), (250, 251, 283, 282), (237, 238, 270, 269), (294, 295, 327, 326), (286, 287, 319, 318), (273, 274, 306, 305), (260, 261, 293, 292), (287, 256, 288, 319), (274, 275, 307, 306), (261, 262, 294, 293), (275, 276, 308, 307), (262, 263, 295, 294), (276, 277, 309, 308), (263, 264, 296, 295), (277, 278, 310, 309), (264, 265, 297, 296), (278, 279, 311, 310), (265, 266, 298, 297), (279, 280, 312, 311), (266, 267, 299, 298), (280, 281, 313, 312), (267, 268, 300, 299), (281, 282, 314, 313), (268, 269, 301, 300), (282, 283, 315, 314), (269, 270, 302, 301), (256, 257, 289, 288), (283, 284, 316, 315), (270, 271, 303, 302), (257, 258, 290, 289), (284, 285, 317, 316), (271, 272, 304, 303), (258, 259, 291, 290), (285, 286, 318, 317), (272, 273, 305, 304), (329, 330, 362, 361), (308, 309, 341, 340), (295, 296, 328, 327), (309, 310, 342, 341), (296, 297, 329, 328), (310, 311, 343, 342), (297, 298, 330, 329), (311, 312, 344, 343), (298, 299, 331, 330), (312, 313, 345, 344), (299, 300, 332, 331), (313, 314, 346, 345), (300, 301, 333, 332), (314, 315, 347, 346), (301, 302, 334, 333), (288, 289, 321, 320), (315, 316, 348, 347), (302, 303, 335, 334), (289, 290, 322, 321), (316, 317, 349, 348), (303, 304, 336, 335), (290, 291, 323, 322), (317, 318, 350, 349), (304, 305, 337, 336), (291, 292, 324, 323), (318, 319, 351, 350), (305, 306, 338, 337), (292, 293, 325, 324), (319, 288, 320, 351), (306, 307, 339, 338), (293, 294, 326, 325), (307, 308, 340, 339), (364, 365, 397, 396), (343, 344, 376, 375), (330, 331, 363, 362), (344, 345, 377, 376), (331, 332, 364, 363), (345, 346, 378, 377), (332, 333, 365, 364), (346, 347, 379, 378), (333, 334, 366, 365), (320, 321, 353, 352), (347, 348, 380, 379), (334, 335, 367, 366), (321, 322, 354, 353), (348, 349, 381, 380), (335, 336, 368, 367), (322, 323, 355, 354), (349, 350, 382, 381), (336, 337, 369, 368), (323, 324, 356, 355), (350, 351, 383, 382), (337, 338, 370, 369), (324, 325, 357, 356), (351, 320, 352, 383), (338, 339, 371, 370), (325, 326, 358, 357), (339, 340, 372, 371), (326, 327, 359, 358), (340, 341, 373, 372), (327, 328, 360, 359), (341, 342, 374, 373), (328, 329, 361, 360), (342, 343, 375, 374), (399, 400, 607, 606), (378, 379, 411, 410), (365, 366, 398, 397), (352, 353, 385, 384), (379, 380, 412, 411), (366, 367, 399, 398), (353, 354, 386, 385), (380, 381, 413, 412), (367, 368, 400, 399), (354, 355, 387, 386), (381, 382, 414, 413), (368, 369, 401, 400), (355, 356, 388, 387), (382, 383, 415, 414), (369, 370, 402, 401), (356, 357, 389, 388), (383, 352, 384, 415), (370, 371, 403, 402), (357, 358, 390, 389), (371, 372, 404, 403), (358, 359, 391, 390), (372, 373, 405, 404), (359, 360, 392, 391), (373, 374, 406, 405), (360, 361, 393, 392), (374, 375, 407, 406), (361, 362, 394, 393), (375, 376, 408, 407), (362, 363, 395, 394), (376, 377, 409, 408), (363, 364, 396, 395), (377, 378, 410, 409), (434, 435, 467, 466), (386, 387, 594, 593), (413, 414, 621, 620), (400, 401, 608, 607), (387, 388, 595, 594), (414, 415, 622, 621), (401, 402, 609, 608), (388, 389, 596, 595), (415, 384, 591, 622), (402, 403, 610, 609), (389, 390, 597, 596), (403, 404, 611, 610), (390, 391, 598, 597), (404, 405, 612, 611), (391, 392, 599, 598), (405, 406, 613, 612), (392, 393, 600, 599), (406, 407, 614, 613), (393, 394, 601, 600), (407, 408, 615, 614), (394, 395, 602, 601), (408, 409, 616, 615), (395, 396, 603, 602), (409, 410, 617, 616), (396, 397, 604, 603), (410, 411, 618, 617), (397, 398, 605, 604), (384, 385, 592, 591), (411, 412, 619, 618), (398, 399, 606, 605), (385, 386, 593, 592), (412, 413, 620, 619), (644, 645, 502, 501), (421, 422, 454, 453), (435, 436, 468, 467), (422, 423, 455, 454), (436, 437, 469, 468), (423, 424, 456, 455), (437, 438, 470, 469), (424, 425, 457, 456), (438, 439, 471, 470), (425, 426, 458, 457), (439, 440, 472, 471), (426, 427, 459, 458), (440, 441, 473, 472), (427, 428, 460, 459), (441, 442, 474, 473), (428, 429, 461, 460), (442, 443, 475, 474), (429, 430, 462, 461), (416, 417, 449, 448), (443, 444, 476, 475), (430, 431, 463, 462), (417, 418, 450, 449), (444, 445, 477, 476), (431, 432, 464, 463), (418, 419, 451, 450), (445, 446, 478, 477), (432, 433, 465, 464), (419, 420, 452, 451), (446, 447, 479, 478), (433, 434, 466, 465), (420, 421, 453, 452), (447, 416, 448, 479), (504, 505, 537, 536), (631, 632, 489, 488), (645, 646, 503, 502), (632, 633, 490, 489), (646, 647, 504, 503), (633, 634, 491, 490), (647, 648, 505, 504), (634, 635, 492, 491), (648, 649, 506, 505), (635, 636, 493, 492), (649, 650, 507, 506), (636, 637, 494, 493), (623, 624, 481, 480), (650, 651, 508, 507), (637, 638, 495, 494), (624, 625, 482, 481), (651, 652, 509, 508), (638, 639, 496, 495), (625, 626, 483, 482), (652, 653, 510, 509), (639, 640, 497, 496), (626, 627, 484, 483), (653, 654, 511, 510), (640, 641, 498, 497), (627, 628, 485, 484), (654, 623, 480, 511), (641, 642, 499, 498), (628, 629, 486, 485), (642, 643, 500, 499), (629, 630, 487, 486), (643, 644, 501, 500), (630, 631, 488, 487), (512, 513, 545, 544), (491, 492, 524, 523), (505, 506, 538, 537), (492, 493, 525, 524), (506, 507, 539, 538), (493, 494, 526, 525), (480, 481, 513, 512), (507, 508, 540, 539), (494, 495, 527, 526), (481, 482, 514, 513), (508, 509, 541, 540), (495, 496, 528, 527), (482, 483, 515, 514), (509, 510, 542, 541), (496, 497, 529, 528), (483, 484, 516, 515), (510, 511, 543, 542), (497, 498, 530, 529), (484, 485, 517, 516), (511, 480, 512, 543), (498, 499, 531, 530), (485, 486, 518, 517), (499, 500, 532, 531), (486, 487, 519, 518), (500, 501, 533, 532), (487, 488, 520, 519), (501, 502, 534, 533), (488, 489, 521, 520), (502, 503, 535, 534), (489, 490, 522, 521), (503, 504, 536, 535), (490, 491, 523, 522), (539, 540, 572, 571), (526, 527, 559, 558), (513, 514, 546, 545), (540, 541, 573, 572), (527, 528, 560, 559), (514, 515, 547, 546), (541, 542, 574, 573), (528, 529, 561, 560), (515, 516, 548, 547), (542, 543, 575, 574), (529, 530, 562, 561), (516, 517, 549, 548), (543, 512, 544, 575), (530, 531, 563, 562), (517, 518, 550, 549), (531, 532, 564, 563), (518, 519, 551, 550), (532, 533, 565, 564), (519, 520, 552, 551), (533, 534, 566, 565), (520, 521, 553, 552), (534, 535, 567, 566), (521, 522, 554, 553), (535, 536, 568, 567), (522, 523, 555, 554), (536, 537, 569, 568), (523, 524, 556, 555), (537, 538, 570, 569), (524, 525, 557, 556), (538, 539, 571, 570), (525, 526, 558, 557), (574, 575, 590, 589), (561, 562, 577, 576), (562, 563, 578, 577), (563, 564, 579, 578), (564, 565, 580, 579), (565, 566, 581, 580), (566, 567, 582, 581), (567, 568, 583, 582), (568, 569, 584, 583), (569, 570, 585, 584), (570, 571, 586, 585), (571, 572, 587, 586), (572, 573, 588, 587), (573, 574, 589, 588), (417, 416, 591, 592), (418, 417, 592, 593), (419, 418, 593, 594), (420, 419, 594, 595), (421, 420, 595, 596), (422, 421, 596, 597), (423, 422, 597, 598), (424, 423, 598, 599), (425, 424, 599, 600), (426, 425, 600, 601), (427, 426, 601, 602), (428, 427, 602, 603), (429, 428, 603, 604), (430, 429, 604, 605), (431, 430, 605, 606), (432, 431, 606, 607), (433, 432, 607, 608), (434, 433, 608, 609), (435, 434, 609, 610), (436, 435, 610, 611), (437, 436, 611, 612), (438, 437, 612, 613), (439, 438, 613, 614), (440, 439, 614, 615), (441, 440, 615, 616), (442, 441, 616, 617), (443, 442, 617, 618), (444, 443, 618, 619), (445, 444, 619, 620), (446, 445, 620, 621), (447, 446, 621, 622), (416, 447, 622, 591), (448, 449, 624, 623), (449, 450, 625, 624), (450, 451, 626, 625), (451, 452, 627, 626), (452, 453, 628, 627), (453, 454, 629, 628), (454, 455, 630, 629), (455, 456, 631, 630), (456, 457, 632, 631), (457, 458, 633, 632), (458, 459, 634, 633), (459, 460, 635, 634), (460, 461, 636, 635), (461, 462, 637, 636), (462, 463, 638, 637), (463, 464, 639, 638), (464, 465, 640, 639), (465, 466, 641, 640), (466, 467, 642, 641), (467, 468, 643, 642), (468, 469, 644, 643), (469, 470, 645, 644), (470, 471, 646, 645), (471, 472, 647, 646), (472, 473, 648, 647), (473, 474, 649, 648), (474, 475, 650, 649), (475, 476, 651, 650), (476, 477, 652, 651), (477, 478, 653, 652), (478, 479, 654, 653), (479, 448, 623, 654), (544, 545, 546, 547, 548, 549, 550, 551, 552, 553, 554, 555, 556, 557, 558, 559, 560, 561, 576, 577, 578, 579, 580, 581, 582, 583, 584, 585, 586, 587, 588, 589, 590, 575), (549, 548, 659, 660), (557, 556, 667, 668), (550, 549, 660, 661), (558, 557, 668, 669), (551, 550, 661, 662), (559, 558, 669, 670), (552, 551, 662, 663), (545, 544, 655, 656), (560, 559, 670, 671), (553, 552, 663, 664), (546, 545, 656, 657), (561, 560, 671, 672), (544, 575, 673, 655), (554, 553, 664, 665), (547, 546, 657, 658), (555, 554, 665, 666), (548, 547, 658, 659), (556, 555, 666, 667)])
me_cylinder_002.polygons.foreach_set('material_index', [1, 1, 1, 1, 1, 1, 1, 1, 1, 1, 1, 1, 1, 1, 1, 1, 1, 1, 1, 1, 1, 1, 1, 1, 1, 1, 1, 1, 1, 1, 1, 1, 1, 1, 1, 1, 1, 1, 1, 1, 1, 1, 1, 1, 1, 1, 1, 1, 1, 1, 1, 1, 1, 1, 1, 1, 1, 1, 1, 1, 1, 1, 1, 1, 1, 1, 1, 1, 1, 1, 1, 1, 1, 1, 1, 1, 1, 1, 1, 1, 1, 1, 1, 1, 1, 1, 1, 1, 1, 1, 1, 1, 1, 1, 1, 1, 1, 1, 1, 1, 1, 1, 1, 1, 1, 1, 1, 1, 1, 1, 1, 1, 1, 1, 1, 1, 1, 1, 1, 1, 1, 1, 1, 1, 1, 1, 1, 1, 1, 1, 1, 1, 1, 1, 1, 1, 1, 1, 1, 1, 1, 1, 1, 1, 1, 1, 1, 1, 1, 1, 1, 1, 1, 1, 1, 1, 1, 1, 1, 1, 1, 1, 1, 1, 1, 1, 1, 1, 1, 1, 1, 1, 1, 1, 1, 1, 1, 1, 1, 1, 1, 1, 1, 1, 1, 1, 1, 1, 1, 1, 1, 1, 1, 1, 1, 1, 1, 1, 1, 1, 1, 1, 1, 1, 1, 1, 1, 1, 1, 1, 1, 1, 1, 1, 1, 1, 1, 1, 1, 1, 1, 1, 1, 1, 1, 1, 2, 1, 1, 1, 1, 1, 1, 1, 1, 1, 1, 1, 1, 1, 1, 1, 1, 1, 1, 1, 1, 1, 1, 1, 1, 1, 1, 1, 1, 1, 1, 1, 0, 2, 2, 2, 2, 2, 2, 2, 2, 2, 2, 2, 2, 2, 2, 2, 2, 2, 2, 2, 2, 2, 2, 2, 2, 2, 2, 2, 2, 2, 2, 2, 0, 0, 0, 0, 0, 0, 0, 0, 0, 0, 0, 0, 0, 0, 0, 0, 0, 0, 0, 0, 0, 0, 0, 0, 0, 0, 0, 0, 0, 0, 0, 0, 0, 0, 0, 0, 0, 0, 0, 0, 0, 0, 0, 0, 0, 0, 0, 0, 0, 0, 0, 0, 0, 0, 0, 0, 0, 0, 0, 0, 0, 0, 0, 0, 0, 0, 0, 0, 0, 0, 0, 0, 0, 0, 0, 0, 0, 0, 0, 0, 0, 0, 0, 0, 0, 0, 0, 0, 0, 0, 0, 0, 0, 0, 0, 0, 3, 0, 0, 0, 0, 0, 0, 0, 0, 0, 0, 0, 0, 0, 0, 0, 0, 0, 0, 0, 0, 0, 0, 0, 0, 0, 0, 0, 0, 0, 0, 0, 0, 3, 3, 3, 3, 3, 3, 3, 3, 3, 3, 3, 3, 3, 3, 3, 3, 3, 3, 3, 3, 3, 3, 3, 3, 3, 3, 3, 3, 3, 3, 3, 0, 0, 0, 0, 0, 0, 0, 0, 0, 0, 0, 0, 0, 0, 0, 0, 0, 0, 0, 0, 0, 0, 0, 0, 0, 0, 0, 0, 0, 0, 0, 0, 0, 0, 0, 0, 0, 0, 0, 0, 0, 0, 0, 0, 0, 0, 0, 0, 0, 0, 0, 0, 0, 0, 0, 0, 0, 0, 0, 0, 0, 0, 0, 0, 0, 0, 0, 0, 0, 0, 0, 0, 0, 0, 0, 0, 0, 0, 0, 0, 0, 0, 0, 0, 0, 0, 0, 0, 0, 0, 0, 0, 0, 0, 0, 2, 2, 2, 2, 2, 2, 2, 2, 2, 2, 2, 2, 2, 2, 0, 0, 0, 0, 0, 0, 0, 0, 0, 0, 0, 0, 0, 0, 0, 0, 0, 0, 0, 0, 0, 0, 0, 0, 0, 0, 0, 0, 0, 0, 0, 0, 0, 0, 0, 0, 0, 0, 0, 0, 0, 0, 0, 0, 0, 0, 0, 0, 0, 0, 0, 0, 0, 0, 0, 0, 0, 0, 0, 0, 0, 0, 0, 0, 2, 2, 2, 2, 2, 2, 2, 2, 2, 2, 2, 2, 2, 2, 2, 2, 2, 2, 2])
_uv = me_cylinder_002.uv_layers.new(name='UVMap')
_uv.uv.foreach_set('vector', [1.0, 0.5, 1.0, 1.0, 0.9688, 1.0, 0.9688, 0.5, 0.9688, 0.5, 0.9688, 1.0, 0.9375, 1.0, 0.9375, 0.5, 0.9375, 0.5, 0.9375, 1.0, 0.9062, 1.0, 0.9062, 0.5, 0.9062, 0.5, 0.9062, 1.0, 0.875, 1.0, 0.875, 0.5, 0.875, 0.5, 0.875, 1.0, 0.8438, 1.0, 0.8438, 0.5, 0.8438, 0.5, 0.8438, 1.0, 0.8125, 1.0, 0.8125, 0.5, 0.8125, 0.5, 0.8125, 1.0, 0.7812, 1.0, 0.7812, 0.5, 0.7812, 0.5, 0.7812, 1.0, 0.75, 1.0, 0.75, 0.5, 0.75, 0.5, 0.75, 1.0, 0.7188, 1.0, 0.7188, 0.5, 0.7188, 0.5, 0.7188, 1.0, 0.6875, 1.0, 0.6875, 0.5, 0.6875, 0.5, 0.6875, 1.0, 0.6562, 1.0, 0.6562, 0.5, 0.6562, 0.5, 0.6562, 1.0, 0.625, 1.0, 0.625, 0.5, 0.625, 0.5, 0.625, 1.0, 0.5938, 1.0, 0.5938, 0.5, 0.5938, 0.5, 0.5938, 1.0, 0.5625, 1.0, 0.5625, 0.5, 0.5625, 0.5, 0.5625, 1.0, 0.5312, 1.0, 0.5312, 0.5, 0.5312, 0.5, 0.5312, 1.0, 0.5, 1.0, 0.5, 0.5, 0.5, 0.5, 0.5, 1.0, 0.4688, 1.0, 0.4688, 0.5, 0.4688, 0.5, 0.4688, 1.0, 0.4375, 1.0, 0.4375, 0.5, 0.4375, 0.5, 0.4375, 1.0, 0.4062, 1.0, 0.4062, 0.5, 0.4062, 0.5, 0.4062, 1.0, 0.375, 1.0, 0.375, 0.5, 0.375, 0.5, 0.375, 1.0, 0.3438, 1.0, 0.3438, 0.5, 0.3438, 0.5, 0.3438, 1.0, 0.3125, 1.0, 0.3125, 0.5, 0.3125, 0.5, 0.3125, 1.0, 0.2812, 1.0, 0.2812, 0.5, 0.2812, 0.5, 0.2812, 1.0, 0.25, 1.0, 0.25, 0.5, 0.25, 0.5, 0.25, 1.0, 0.2188, 1.0, 0.2188, 0.5, 0.2188, 0.5, 0.2188, 1.0, 0.1875, 1.0, 0.1875, 0.5, 0.1875, 0.5, 0.1875, 1.0, 0.1562, 1.0, 0.1562, 0.5, 0.1562, 0.5, 0.1562, 1.0, 0.125, 1.0, 0.125, 0.5, 0.125, 0.5, 0.125, 1.0, 0.09375, 1.0, 0.09375, 0.5, 0.09375, 0.5, 0.09375, 1.0, 0.0625, 1.0, 0.0625, 0.5, 0.9062, 1.0, 0.9375, 1.0, 0.9375, 1.0, 0.9062, 1.0, 0.0625, 0.5, 0.0625, 1.0, 0.03125, 1.0, 0.03125, 0.5, 0.03125, 0.5, 0.03125, 1.0, 0.0, 1.0, 0.0, 0.5, 0.7188, 0.5, 0.6875, 0.5, 0.6875, 0.5, 0.7188, 0.5, 0.1875, 1.0, 0.2188, 1.0, 0.2188, 1.0, 0.1875, 1.0, 0.625, 1.0, 0.6562, 1.0, 0.6562, 1.0, 0.625, 1.0, 0.3438, 1.0, 0.375, 1.0, 0.375, 1.0, 0.3438, 1.0, 0.0625, 1.0, 0.09375, 1.0, 0.09375, 1.0, 0.0625, 1.0, 0.75, 1.0, 0.7812, 1.0, 0.7812, 1.0, 0.75, 1.0, 0.4688, 1.0, 0.5, 1.0, 0.5, 1.0, 0.4688, 1.0, 0.1875, 1.0, 0.2188, 1.0, 0.2188, 1.0, 0.1875, 1.0, 0.875, 1.0, 0.9062, 1.0, 0.9062, 1.0, 0.875, 1.0, 0.5938, 1.0, 0.625, 1.0, 0.625, 1.0, 0.5938, 1.0, 0.3125, 1.0, 0.3438, 1.0, 0.3438, 1.0, 0.3125, 1.0, 0.03125, 1.0, 0.0625, 1.0, 0.0625, 1.0, 0.03125, 1.0, 0.7188, 1.0, 0.75, 1.0, 0.75, 1.0, 0.7188, 1.0, 0.4375, 1.0, 0.4688, 1.0, 0.4688, 1.0, 0.4375, 1.0, 0.1562, 1.0, 0.1875, 1.0, 0.1875, 1.0, 0.1562, 1.0, 0.8438, 1.0, 0.875, 1.0, 0.875, 1.0, 0.8438, 1.0, 0.5625, 1.0, 0.5938, 1.0, 0.5938, 1.0, 0.5625, 1.0, 0.2812, 1.0, 0.3125, 1.0, 0.3125, 1.0, 0.2812, 1.0, 0.9688, 1.0, 1.0, 1.0, 1.0, 1.0, 0.9688, 1.0, 0.0, 1.0, 0.03125, 1.0, 0.03125, 1.0, 0.0, 1.0, 0.6875, 1.0, 0.7188, 1.0, 0.7188, 1.0, 0.6875, 1.0, 0.4062, 1.0, 0.4375, 1.0, 0.4375, 1.0, 0.4062, 1.0, 0.125, 1.0, 0.1562, 1.0, 0.1562, 1.0, 0.125, 1.0, 0.8125, 1.0, 0.8438, 1.0, 0.8438, 1.0, 0.8125, 1.0, 0.5312, 1.0, 0.5625, 1.0, 0.5625, 1.0, 0.5312, 1.0, 0.25, 1.0, 0.2812, 1.0, 0.2812, 1.0, 0.25, 1.0, 0.9375, 1.0, 0.9688, 1.0, 0.9688, 1.0, 0.9375, 1.0, 0.6562, 1.0, 0.6875, 1.0, 0.6875, 1.0, 0.6562, 1.0, 0.375, 1.0, 0.4062, 1.0, 0.4062, 1.0, 0.375, 1.0, 0.09375, 1.0, 0.125, 1.0, 0.125, 1.0, 0.09375, 1.0, 0.7812, 1.0, 0.8125, 1.0, 0.8125, 1.0, 0.7812, 1.0, 0.5, 1.0, 0.5312, 1.0, 0.5312, 1.0, 0.5, 1.0, 0.2188, 1.0, 0.25, 1.0, 0.25, 1.0, 0.2188, 1.0, 0.2968, 0.4854, 0.25, 0.49, 0.2032, 0.4854, 0.1582, 0.4717, 0.1167, 0.4496, 0.08029, 0.4197, 0.05045, 0.3833, 0.02827, 0.3418, 0.01461, 0.2968, 0.01, 0.25, 0.01461, 0.2032, 0.02827, 0.1582, 0.05045, 0.1167, 0.08029, 0.08029, 0.1167, 0.05045, 0.1582, 0.02827, 0.2032, 0.01461, 0.25, 0.01, 0.2968, 0.01461, 0.3418, 0.02827, 0.3833, 0.05045, 0.4197, 0.08029, 0.4496, 0.1167, 0.4717, 0.1582, 0.4854, 0.2032, 0.49, 0.25, 0.4854, 0.2968, 0.4717, 0.3418, 0.4496, 0.3833, 0.4197, 0.4197, 0.3833, 0.4496, 0.3418, 0.4717, 0.5938, 1.0, 0.625, 1.0, 0.625, 1.0, 0.5938, 1.0, 0.1562, 1.0, 0.1875, 1.0, 0.1875, 1.0, 0.1562, 1.0, 0.5625, 1.0, 0.5938, 1.0, 0.5938, 1.0, 0.5625, 1.0, 0.9688, 1.0, 1.0, 1.0, 1.0, 1.0, 0.9688, 1.0, 0.125, 1.0, 0.1562, 1.0, 0.1562, 1.0, 0.125, 1.0, 0.5312, 1.0, 0.5625, 1.0, 0.5625, 1.0, 0.5312, 1.0, 0.9375, 1.0, 0.9688, 1.0, 0.9688, 1.0, 0.9375, 1.0, 0.09375, 1.0, 0.125, 1.0, 0.125, 1.0, 0.09375, 1.0, 0.5, 1.0, 0.5312, 1.0, 0.5312, 1.0, 0.5, 1.0, 0.9062, 1.0, 0.9375, 1.0, 0.9375, 1.0, 0.9062, 1.0, 0.0625, 1.0, 0.09375, 1.0, 0.09375, 1.0, 0.0625, 1.0, 0.4688, 1.0, 0.5, 1.0, 0.5, 1.0, 0.4688, 1.0, 0.875, 1.0, 0.9062, 1.0, 0.9062, 1.0, 0.875, 1.0, 0.03125, 1.0, 0.0625, 1.0, 0.0625, 1.0, 0.03125, 1.0, 0.4375, 1.0, 0.4688, 1.0, 0.4688, 1.0, 0.4375, 1.0, 0.8438, 1.0, 0.875, 1.0, 0.875, 1.0, 0.8438, 1.0, 0.0, 1.0, 0.03125, 1.0, 0.03125, 1.0, 0.0, 1.0, 0.4062, 1.0, 0.4375, 1.0, 0.4375, 1.0, 0.4062, 1.0, 0.8125, 1.0, 0.8438, 1.0, 0.8438, 1.0, 0.8125, 1.0, 0.375, 1.0, 0.4062, 1.0, 0.4062, 1.0, 0.375, 1.0, 0.7812, 1.0, 0.8125, 1.0, 0.8125, 1.0, 0.7812, 1.0, 0.3438, 1.0, 0.375, 1.0, 0.375, 1.0, 0.3438, 1.0, 0.75, 1.0, 0.7812, 1.0, 0.7812, 1.0, 0.75, 1.0, 0.3125, 1.0, 0.3438, 1.0, 0.3438, 1.0, 0.3125, 1.0, 0.7188, 1.0, 0.75, 1.0, 0.75, 1.0, 0.7188, 1.0, 0.2812, 1.0, 0.3125, 1.0, 0.3125, 1.0, 0.2812, 1.0, 0.6875, 1.0, 0.7188, 1.0, 0.7188, 1.0, 0.6875, 1.0, 0.25, 1.0, 0.2812, 1.0, 0.2812, 1.0, 0.25, 1.0, 0.6562, 1.0, 0.6875, 1.0, 0.6875, 1.0, 0.6562, 1.0, 0.2188, 1.0, 0.25, 1.0, 0.25, 1.0, 0.2188, 1.0, 0.625, 1.0, 0.6562, 1.0, 0.6562, 1.0, 0.625, 1.0, 0.03125, 0.5, 0.0, 0.5, 0.0, 0.5, 0.03125, 0.5, 0.4375, 0.5, 0.4062, 0.5, 0.4062, 0.5, 0.4375, 0.5, 0.1562, 0.5, 0.125, 0.5, 0.125, 0.5, 0.1562, 0.5, 0.8438, 0.5, 0.8125, 0.5, 0.8125, 0.5, 0.8438, 0.5, 0.5625, 0.5, 0.5312, 0.5, 0.5312, 0.5, 0.5625, 0.5, 0.2812, 0.5, 0.25, 0.5, 0.25, 0.5, 0.2812, 0.5, 0.9688, 0.5, 0.9375, 0.5, 0.9375, 0.5, 0.9688, 0.5, 0.6875, 0.5, 0.6562, 0.5, 0.6562, 0.5, 0.6875, 0.5, 0.4062, 0.5, 0.375, 0.5, 0.375, 0.5, 0.4062, 0.5, 0.125, 0.5, 0.09375, 0.5, 0.09375, 0.5, 0.125, 0.5, 0.8125, 0.5, 0.7812, 0.5, 0.7812, 0.5, 0.8125, 0.5, 0.5312, 0.5, 0.5, 0.5, 0.5, 0.5, 0.5312, 0.5, 0.25, 0.5, 0.2188, 0.5, 0.2188, 0.5, 0.25, 0.5, 0.9375, 0.5, 0.9062, 0.5, 0.9062, 0.5, 0.9375, 0.5, 0.6562, 0.5, 0.625, 0.5, 0.625, 0.5, 0.6562, 0.5, 0.375, 0.5, 0.3438, 0.5, 0.3438, 0.5, 0.375, 0.5, 0.09375, 0.5, 0.0625, 0.5, 0.0625, 0.5, 0.09375, 0.5, 0.7812, 0.5, 0.75, 0.5, 0.75, 0.5, 0.7812, 0.5, 0.5, 0.5, 0.4688, 0.5, 0.4688, 0.5, 0.5, 0.5, 0.2188, 0.5, 0.1875, 0.5, 0.1875, 0.5, 0.2188, 0.5, 0.9062, 0.5, 0.875, 0.5, 0.875, 0.5, 0.9062, 0.5, 0.625, 0.5, 0.5938, 0.5, 0.5938, 0.5, 0.625, 0.5, 0.3438, 0.5, 0.3125, 0.5, 0.3125, 0.5, 0.3438, 0.5, 0.0625, 0.5, 0.03125, 0.5, 0.03125, 0.5, 0.0625, 0.5, 0.75, 0.5, 0.7188, 0.5, 0.7188, 0.5, 0.75, 0.5, 0.4688, 0.5, 0.4375, 0.5, 0.4375, 0.5, 0.4688, 0.5, 0.1875, 0.5, 0.1562, 0.5, 0.1562, 0.5, 0.1875, 0.5, 0.875, 0.5, 0.8438, 0.5, 0.8438, 0.5, 0.875, 0.5, 0.5938, 0.5, 0.5625, 0.5, 0.5625, 0.5, 0.5938, 0.5, 0.3125, 0.5, 0.2812, 0.5, 0.2812, 0.5, 0.3125, 0.5, 1.0, 0.5, 0.9688, 0.5, 0.9688, 0.5, 1.0, 0.5, 0.03125, 0.5, 0.0, 0.5, 0.0, 0.5, 0.03125, 0.5, 0.3438, 0.5, 0.3125, 0.5, 0.3125, 0.5, 0.3438, 0.5, 0.4375, 0.5, 0.4062, 0.5, 0.4062, 0.5, 0.4375, 0.5, 0.8438, 0.5, 0.8125, 0.5, 0.8125, 0.5, 0.8438, 0.5, 0.4062, 0.5, 0.375, 0.5, 0.375, 0.5, 0.4062, 0.5, 0.8125, 0.5, 0.7812, 0.5, 0.7812, 0.5, 0.8125, 0.5, 0.375, 0.5, 0.3438, 0.5, 0.3438, 0.5, 0.375, 0.5, 0.7812, 0.5, 0.75, 0.5, 0.75, 0.5, 0.7812, 0.5, 0.3438, 0.5, 0.3125, 0.5, 0.3125, 0.5, 0.3438, 0.5, 0.75, 0.5, 0.7188, 0.5, 0.7188, 0.5, 0.75, 0.5, 0.3125, 0.5, 0.2812, 0.5, 0.2812, 0.5, 0.3125, 0.5, 0.7188, 0.5, 0.6875, 0.5, 0.6875, 0.5, 0.7188, 0.5, 0.2812, 0.5, 0.25, 0.5, 0.25, 0.5, 0.2812, 0.5, 0.6875, 0.5, 0.6562, 0.5, 0.6562, 0.5, 0.6875, 0.5, 0.25, 0.5, 0.2188, 0.5, 0.2188, 0.5, 0.25, 0.5, 0.6562, 0.5, 0.625, 0.5, 0.625, 0.5, 0.6562, 0.5, 0.2188, 0.5, 0.1875, 0.5, 0.1875, 0.5, 0.2188, 0.5, 0.625, 0.5, 0.5938, 0.5, 0.5938, 0.5, 0.625, 0.5, 0.1875, 0.5, 0.1562, 0.5, 0.1562, 0.5, 0.1875, 0.5, 0.5938, 0.5, 0.5625, 0.5, 0.5625, 0.5, 0.5938, 0.5, 1.0, 0.5, 0.9688, 0.5, 0.9688, 0.5, 1.0, 0.5, 0.1562, 0.5, 0.125, 0.5, 0.125, 0.5, 0.1562, 0.5, 0.5625, 0.5, 0.5312, 0.5, 0.5312, 0.5, 0.5625, 0.5, 0.9688, 0.5, 0.9375, 0.5, 0.9375, 0.5, 0.9688, 0.5, 0.125, 0.5, 0.09375, 0.5, 0.09375, 0.5, 0.125, 0.5, 0.5312, 0.5, 0.5, 0.5, 0.5, 0.5, 0.5312, 0.5, 0.9375, 0.5, 0.9062, 0.5, 0.9062, 0.5, 0.9375, 0.5, 0.09375, 0.5, 0.0625, 0.5, 0.0625, 0.5, 0.09375, 0.5, 0.5, 0.5, 0.4688, 0.5, 0.4688, 0.5, 0.5, 0.5, 0.9062, 0.5, 0.875, 0.5, 0.875, 0.5, 0.9062, 0.5, 0.0625, 0.5, 0.03125, 0.5, 0.03125, 0.5, 0.0625, 0.5, 0.4688, 0.5, 0.4375, 0.5, 0.4375, 0.5, 0.4688, 0.5, 0.875, 0.5, 0.8438, 0.5, 0.8438, 0.5, 0.875, 0.5, 0.25, 0.5, 0.2188, 0.5, 0.2188, 0.5, 0.25, 0.5, 0.75, 0.5, 0.7188, 0.5, 0.7188, 0.5, 0.75, 0.5, 0.3125, 0.5, 0.2812, 0.5, 0.2812, 0.5, 0.3125, 0.5, 0.7188, 0.5, 0.6875, 0.5, 0.6875, 0.5, 0.7188, 0.5, 0.2812, 0.5, 0.25, 0.5, 0.25, 0.5, 0.2812, 0.5, 0.6875, 0.5, 0.6562, 0.5, 0.6562, 0.5, 0.6875, 0.5, 0.25, 0.5, 0.2188, 0.5, 0.2188, 0.5, 0.25, 0.5, 0.6562, 0.5, 0.625, 0.5, 0.625, 0.5, 0.6562, 0.5, 0.2188, 0.5, 0.1875, 0.5, 0.1875, 0.5, 0.2188, 0.5, 0.625, 0.5, 0.5938, 0.5, 0.5938, 0.5, 0.625, 0.5, 0.1875, 0.5, 0.1562, 0.5, 0.1562, 0.5, 0.1875, 0.5, 0.5938, 0.5, 0.5625, 0.5, 0.5625, 0.5, 0.5938, 0.5, 1.0, 0.5, 0.9688, 0.5, 0.9688, 0.5, 1.0, 0.5, 0.1562, 0.5, 0.125, 0.5, 0.125, 0.5, 0.1562, 0.5, 0.5625, 0.5, 0.5312, 0.5, 0.5312, 0.5, 0.5625, 0.5, 0.9688, 0.5, 0.9375, 0.5, 0.9375, 0.5, 0.9688, 0.5, 0.125, 0.5, 0.09375, 0.5, 0.09375, 0.5, 0.125, 0.5, 0.5312, 0.5, 0.5, 0.5, 0.5, 0.5, 0.5312, 0.5, 0.9375, 0.5, 0.9062, 0.5, 0.9062, 0.5, 0.9375, 0.5, 0.09375, 0.5, 0.0625, 0.5, 0.0625, 0.5, 0.09375, 0.5, 0.5, 0.5, 0.4688, 0.5, 0.4688, 0.5, 0.5, 0.5, 0.9062, 0.5, 0.875, 0.5, 0.875, 0.5, 0.9062, 0.5, 0.0625, 0.5, 0.03125, 0.5, 0.03125, 0.5, 0.0625, 0.5, 0.4688, 0.5, 0.4375, 0.5, 0.4375, 0.5, 0.4688, 0.5, 0.875, 0.5, 0.8438, 0.5, 0.8438, 0.5, 0.875, 0.5, 0.03125, 0.5, 0.0, 0.5, 0.0, 0.5, 0.03125, 0.5, 0.4375, 0.5, 0.4062, 0.5, 0.4062, 0.5, 0.4375, 0.5, 0.8438, 0.5, 0.8125, 0.5, 0.8125, 0.5, 0.8438, 0.5, 0.4062, 0.5, 0.375, 0.5, 0.375, 0.5, 0.4062, 0.5, 0.8125, 0.5, 0.7812, 0.5, 0.7812, 0.5, 0.8125, 0.5, 0.375, 0.5, 0.3438, 0.5, 0.3438, 0.5, 0.375, 0.5, 0.7812, 0.5, 0.75, 0.5, 0.75, 0.5, 0.7812, 0.5, 1.0, 0.5, 0.9688, 0.5, 0.9688, 0.5, 1.0, 0.5, 0.6562, 0.5, 0.625, 0.5, 0.625, 0.5, 0.6562, 0.5, 0.2188, 0.5, 0.1875, 0.5, 0.1875, 0.5, 0.2188, 0.5, 0.625, 0.5, 0.5938, 0.5, 0.5938, 0.5, 0.625, 0.5, 0.1875, 0.5, 0.1562, 0.5, 0.1562, 0.5, 0.1875, 0.5, 0.5938, 0.5, 0.5625, 0.5, 0.5625, 0.5, 0.5938, 0.5, 1.0, 0.5, 0.9688, 0.5, 0.9688, 0.5, 1.0, 0.5, 0.1562, 0.5, 0.125, 0.5, 0.125, 0.5, 0.1562, 0.5, 0.5625, 0.5, 0.5312, 0.5, 0.5312, 0.5, 0.5625, 0.5, 0.9688, 0.5, 0.9375, 0.5, 0.9375, 0.5, 0.9688, 0.5, 0.125, 0.5, 0.09375, 0.5, 0.09375, 0.5, 0.125, 0.5, 0.5312, 0.5, 0.5, 0.5, 0.5, 0.5, 0.5312, 0.5, 0.9375, 0.5, 0.9062, 0.5, 0.9062, 0.5, 0.9375, 0.5, 0.09375, 0.5, 0.0625, 0.5, 0.0625, 0.5, 0.09375, 0.5, 0.5, 0.5, 0.4688, 0.5, 0.4688, 0.5, 0.5, 0.5, 0.9062, 0.5, 0.875, 0.5, 0.875, 0.5, 0.9062, 0.5, 0.0625, 0.5, 0.03125, 0.5, 0.03125, 0.5, 0.0625, 0.5, 0.4688, 0.5, 0.4375, 0.5, 0.4375, 0.5, 0.4688, 0.5, 0.875, 0.5, 0.8438, 0.5, 0.8438, 0.5, 0.875, 0.5, 0.03125, 0.5, 0.0, 0.5, 0.0, 0.5, 0.03125, 0.5, 0.4375, 0.5, 0.4062, 0.5, 0.4062, 0.5, 0.4375, 0.5, 0.8438, 0.5, 0.8125, 0.5, 0.8125, 0.5, 0.8438, 0.5, 0.4062, 0.5, 0.375, 0.5, 0.375, 0.5, 0.4062, 0.5, 0.8125, 0.5, 0.7812, 0.5, 0.7812, 0.5, 0.8125, 0.5, 0.375, 0.5, 0.3438, 0.5, 0.3438, 0.5, 0.375, 0.5, 0.7812, 0.5, 0.75, 0.5, 0.75, 0.5, 0.7812, 0.5, 0.3438, 0.5, 0.3125, 0.5, 0.3125, 0.5, 0.3438, 0.5, 0.75, 0.5, 0.7188, 0.5, 0.7188, 0.5, 0.75, 0.5, 0.3125, 0.5, 0.2812, 0.5, 0.2812, 0.5, 0.3125, 0.5, 0.7188, 0.5, 0.6875, 0.5, 0.6875, 0.5, 0.7188, 0.5, 0.2812, 0.5, 0.25, 0.5, 0.25, 0.5, 0.2812, 0.5, 0.6875, 0.5, 0.6562, 0.5, 0.6562, 0.5, 0.6875, 0.5, 0.9062, 0.5, 0.875, 0.5, 0.875, 0.5, 0.9062, 0.5, 0.1562, 0.5, 0.125, 0.5, 0.125, 0.5, 0.1562, 0.5, 0.5625, 0.5, 0.5312, 0.5, 0.5312, 0.5, 0.5625, 0.5, 0.9688, 0.5, 0.9375, 0.5, 0.9375, 0.5, 0.9688, 0.5, 0.125, 0.5, 0.09375, 0.5, 0.09375, 0.5, 0.125, 0.5, 0.5312, 0.5, 0.5, 0.5, 0.5, 0.5, 0.5312, 0.5, 0.9375, 0.5, 0.9062, 0.5, 0.9062, 0.5, 0.9375, 0.5, 0.09375, 0.5, 0.0625, 0.5, 0.0625, 0.5, 0.09375, 0.5, 0.5, 0.5, 0.4688, 0.5, 0.4688, 0.5, 0.5, 0.5, 0.9062, 0.5, 0.875, 0.5, 0.875, 0.5, 0.9062, 0.5, 0.0625, 0.5, 0.03125, 0.5, 0.03125, 0.5, 0.0625, 0.5, 0.4688, 0.5, 0.4375, 0.5, 0.4375, 0.5, 0.4688, 0.5, 0.875, 0.5, 0.8438, 0.5, 0.8438, 0.5, 0.875, 0.5, 0.03125, 0.5, 0.0, 0.5, 0.0, 0.5, 0.03125, 0.5, 0.4375, 0.5, 0.4062, 0.5, 0.4062, 0.5, 0.4375, 0.5, 0.8438, 0.5, 0.8125, 0.5, 0.8125, 0.5, 0.8438, 0.5, 0.4062, 0.5, 0.375, 0.5, 0.375, 0.5, 0.4062, 0.5, 0.8125, 0.5, 0.7812, 0.5, 0.7812, 0.5, 0.8125, 0.5, 0.375, 0.5, 0.3438, 0.5, 0.3438, 0.5, 0.375, 0.5, 0.7812, 0.5, 0.75, 0.5, 0.75, 0.5, 0.7812, 0.5, 0.3438, 0.5, 0.3125, 0.5, 0.3125, 0.5, 0.3438, 0.5, 0.75, 0.5, 0.7188, 0.5, 0.7188, 0.5, 0.75, 0.5, 0.3125, 0.5, 0.2812, 0.5, 0.2812, 0.5, 0.3125, 0.5, 0.7188, 0.5, 0.6875, 0.5, 0.6875, 0.5, 0.7188, 0.5, 0.2812, 0.5, 0.25, 0.5, 0.25, 0.5, 0.2812, 0.5, 0.6875, 0.5, 0.6562, 0.5, 0.6562, 0.5, 0.6875, 0.5, 0.25, 0.5, 0.2188, 0.5, 0.2188, 0.5, 0.25, 0.5, 0.6562, 0.5, 0.625, 0.5, 0.625, 0.5, 0.6562, 0.5, 0.2188, 0.5, 0.1875, 0.5, 0.1875, 0.5, 0.2188, 0.5, 0.625, 0.5, 0.5938, 0.5, 0.5938, 0.5, 0.625, 0.5, 0.1875, 0.5, 0.1562, 0.5, 0.1562, 0.5, 0.1875, 0.5, 0.5938, 0.5, 0.5625, 0.5, 0.5625, 0.5, 0.5938, 0.5, 0.8125, 0.5, 0.7812, 0.5, 0.7812, 0.5, 0.8125, 0.5, 0.0625, 0.5, 0.03125, 0.5, 0.03125, 0.5, 0.0625, 0.5, 0.4688, 0.5, 0.4375, 0.5, 0.4375, 0.5, 0.4688, 0.5, 0.875, 0.5, 0.8438, 0.5, 0.8438, 0.5, 0.875, 0.5, 0.03125, 0.5, 0.0, 0.5, 0.0, 0.5, 0.03125, 0.5, 0.4375, 0.5, 0.4062, 0.5, 0.4062, 0.5, 0.4375, 0.5, 0.8438, 0.5, 0.8125, 0.5, 0.8125, 0.5, 0.8438, 0.5, 0.4062, 0.5, 0.375, 0.5, 0.375, 0.5, 0.4062, 0.5, 0.8125, 0.5, 0.7812, 0.5, 0.7812, 0.5, 0.8125, 0.5, 0.375, 0.5, 0.3438, 0.5, 0.3438, 0.5, 0.375, 0.5, 0.7812, 0.5, 0.75, 0.5, 0.75, 0.5, 0.7812, 0.5, 0.3438, 0.5, 0.3125, 0.5, 0.3125, 0.5, 0.3438, 0.5, 0.75, 0.5, 0.7188, 0.5, 0.7188, 0.5, 0.75, 0.5, 0.3125, 0.5, 0.2812, 0.5, 0.2812, 0.5, 0.3125, 0.5, 0.7188, 0.5, 0.6875, 0.5, 0.6875, 0.5, 0.7188, 0.5, 0.2812, 0.5, 0.25, 0.5, 0.25, 0.5, 0.2812, 0.5, 0.6875, 0.5, 0.6562, 0.5, 0.6562, 0.5, 0.6875, 0.5, 0.25, 0.5, 0.2188, 0.5, 0.2188, 0.5, 0.25, 0.5, 0.6562, 0.5, 0.625, 0.5, 0.625, 0.5, 0.6562, 0.5, 0.2188, 0.5, 0.1875, 0.5, 0.1875, 0.5, 0.2188, 0.5, 0.625, 0.5, 0.5938, 0.5, 0.5938, 0.5, 0.625, 0.5, 0.1875, 0.5, 0.1562, 0.5, 0.1562, 0.5, 0.1875, 0.5, 0.5938, 0.5, 0.5625, 0.5, 0.5625, 0.5, 0.5938, 0.5, 1.0, 0.5, 0.9688, 0.5, 0.9688, 0.5, 1.0, 0.5, 0.1562, 0.5, 0.125, 0.5, 0.125, 0.5, 0.1562, 0.5, 0.5625, 0.5, 0.5312, 0.5, 0.5312, 0.5, 0.5625, 0.5, 0.9688, 0.5, 0.9375, 0.5, 0.9375, 0.5, 0.9688, 0.5, 0.125, 0.5, 0.09375, 0.5, 0.09375, 0.5, 0.125, 0.5, 0.5312, 0.5, 0.5, 0.5, 0.5, 0.5, 0.5312, 0.5, 0.9375, 0.5, 0.9062, 0.5, 0.9062, 0.5, 0.9375, 0.5, 0.09375, 0.5, 0.0625, 0.5, 0.0625, 0.5, 0.09375, 0.5, 0.5, 0.5, 0.4688, 0.5, 0.4688, 0.5, 0.5, 0.5, 0.7188, 0.5, 0.6875, 0.5, 0.6875, 0.5, 0.7188, 0.5, 0.375, 0.5, 0.3438, 0.5, 0.3438, 0.5, 0.375, 0.5, 0.7812, 0.5, 0.75, 0.5, 0.75, 0.5, 0.7812, 0.5, 0.3438, 0.5, 0.3125, 0.5, 0.3125, 0.5, 0.3438, 0.5, 0.75, 0.5, 0.7188, 0.5, 0.7188, 0.5, 0.75, 0.5, 0.3125, 0.5, 0.2812, 0.5, 0.2812, 0.5, 0.3125, 0.5, 0.7188, 0.5, 0.6875, 0.5, 0.6875, 0.5, 0.7188, 0.5, 0.2812, 0.5, 0.25, 0.5, 0.25, 0.5, 0.2812, 0.5, 0.6875, 0.5, 0.6562, 0.5, 0.6562, 0.5, 0.6875, 0.5, 0.25, 0.5, 0.2188, 0.5, 0.2188, 0.5, 0.25, 0.5, 0.6562, 0.5, 0.625, 0.5, 0.625, 0.5, 0.6562, 0.5, 0.2188, 0.5, 0.1875, 0.5, 0.1875, 0.5, 0.2188, 0.5, 0.625, 0.5, 0.5938, 0.5, 0.5938, 0.5, 0.625, 0.5, 0.1875, 0.5, 0.1562, 0.5, 0.1562, 0.5, 0.1875, 0.5, 0.5938, 0.5, 0.5625, 0.5, 0.5625, 0.5, 0.5938, 0.5, 1.0, 0.5, 0.9688, 0.5, 0.9688, 0.5, 1.0, 0.5, 0.1562, 0.5, 0.125, 0.5, 0.125, 0.5, 0.1562, 0.5, 0.5625, 0.5, 0.5312, 0.5, 0.5312, 0.5, 0.5625, 0.5, 0.9688, 0.5, 0.9375, 0.5, 0.9375, 0.5, 0.9688, 0.5, 0.125, 0.5, 0.09375, 0.5, 0.09375, 0.5, 0.125, 0.5, 0.5312, 0.5, 0.5, 0.5, 0.5, 0.5, 0.5312, 0.5, 0.9375, 0.5, 0.9062, 0.5, 0.9062, 0.5, 0.9375, 0.5, 0.09375, 0.5, 0.0625, 0.5, 0.0625, 0.5, 0.09375, 0.5, 0.5, 0.5, 0.4688, 0.5, 0.4688, 0.5, 0.5, 0.5, 0.9062, 0.5, 0.875, 0.5, 0.875, 0.5, 0.9062, 0.5, 0.0625, 0.5, 0.03125, 0.5, 0.03125, 0.5, 0.0625, 0.5, 0.4688, 0.5, 0.4375, 0.5, 0.4375, 0.5, 0.4688, 0.5, 0.875, 0.5, 0.8438, 0.5, 0.8438, 0.5, 0.875, 0.5, 0.03125, 0.5, 0.0, 0.5, 0.0, 0.5, 0.03125, 0.5, 0.4375, 0.5, 0.4062, 0.5, 0.4062, 0.5, 0.4375, 0.5, 0.8438, 0.5, 0.8125, 0.5, 0.8125, 0.5, 0.8438, 0.5, 0.4062, 0.5, 0.375, 0.5, 0.375, 0.5, 0.4062, 0.5, 0.625, 0.5, 0.5938, 0.5, 0.5938, 0.5, 0.625, 0.5, 0.2812, 0.5, 0.25, 0.5, 0.25, 0.5, 0.2812, 0.5, 0.6875, 0.5, 0.6562, 0.5, 0.6562, 0.5, 0.6875, 0.5, 0.25, 0.5, 0.2188, 0.5, 0.2188, 0.5, 0.25, 0.5, 0.6562, 0.5, 0.625, 0.5, 0.625, 0.5, 0.6562, 0.5, 0.2188, 0.5, 0.1875, 0.5, 0.1875, 0.5, 0.2188, 0.5, 0.625, 0.5, 0.5938, 0.5, 0.5938, 0.5, 0.625, 0.5, 0.1875, 0.5, 0.1562, 0.5, 0.1562, 0.5, 0.1875, 0.5, 0.5938, 0.5, 0.5625, 0.5, 0.5625, 0.5, 0.5938, 0.5, 1.0, 0.5, 0.9688, 0.5, 0.9688, 0.5, 1.0, 0.5, 0.1562, 0.5, 0.125, 0.5, 0.125, 0.5, 0.1562, 0.5, 0.5625, 0.5, 0.5312, 0.5, 0.5312, 0.5, 0.5625, 0.5, 0.9688, 0.5, 0.9375, 0.5, 0.9375, 0.5, 0.9688, 0.5, 0.125, 0.5, 0.09375, 0.5, 0.09375, 0.5, 0.125, 0.5, 0.5312, 0.5, 0.5, 0.5, 0.5, 0.5, 0.5312, 0.5, 0.9375, 0.5, 0.9062, 0.5, 0.9062, 0.5, 0.9375, 0.5, 0.09375, 0.5, 0.0625, 0.5, 0.0625, 0.5, 0.09375, 0.5, 0.5, 0.5, 0.4688, 0.5, 0.4688, 0.5, 0.5, 0.5, 0.9062, 0.5, 0.875, 0.5, 0.875, 0.5, 0.9062, 0.5, 0.0625, 0.5, 0.03125, 0.5, 0.03125, 0.5, 0.0625, 0.5, 0.4688, 0.5, 0.4375, 0.5, 0.4375, 0.5, 0.4688, 0.5, 0.875, 0.5, 0.8438, 0.5, 0.8438, 0.5, 0.875, 0.5, 0.03125, 0.5, 0.0, 0.5, 0.0, 0.5, 0.03125, 0.5, 0.4375, 0.5, 0.4062, 0.5, 0.4062, 0.5, 0.4375, 0.5, 0.8438, 0.5, 0.8125, 0.5, 0.8125, 0.5, 0.8438, 0.5, 0.4062, 0.5, 0.375, 0.5, 0.375, 0.5, 0.4062, 0.5, 0.8125, 0.5, 0.7812, 0.5, 0.7812, 0.5, 0.8125, 0.5, 0.375, 0.5, 0.3438, 0.5, 0.3438, 0.5, 0.375, 0.5, 0.7812, 0.5, 0.75, 0.5, 0.75, 0.5, 0.7812, 0.5, 0.3438, 0.5, 0.3125, 0.5, 0.3125, 0.5, 0.3438, 0.5, 0.75, 0.5, 0.7188, 0.5, 0.7188, 0.5, 0.75, 0.5, 0.3125, 0.5, 0.2812, 0.5, 0.2812, 0.5, 0.3125, 0.5, 0.5312, 0.5, 0.5, 0.5, 0.5, 0.5, 0.5312, 0.5, 0.1875, 0.5, 0.1562, 0.5, 0.1562, 0.5, 0.1875, 0.5, 0.5938, 0.5, 0.5625, 0.5, 0.5625, 0.5, 0.5938, 0.5, 1.0, 0.5, 0.9688, 0.5, 0.9688, 0.5, 1.0, 0.5, 0.1562, 0.5, 0.125, 0.5, 0.125, 0.5, 0.1562, 0.5, 0.5625, 0.5, 0.5312, 0.5, 0.5312, 0.5, 0.5625, 0.5, 0.9688, 0.5, 0.9375, 0.5, 0.9375, 0.5, 0.9688, 0.5, 0.125, 0.5, 0.09375, 0.5, 0.09375, 0.5, 0.125, 0.5, 0.5312, 0.5, 0.5, 0.5, 0.5, 0.5, 0.5312, 0.5, 0.9375, 0.5, 0.9062, 0.5, 0.9062, 0.5, 0.9375, 0.5, 0.09375, 0.5, 0.0625, 0.5, 0.0625, 0.5, 0.09375, 0.5, 0.5, 0.5, 0.4688, 0.5, 0.4688, 0.5, 0.5, 0.5, 0.9062, 0.5, 0.875, 0.5, 0.875, 0.5, 0.9062, 0.5, 0.0625, 0.5, 0.03125, 0.5, 0.03125, 0.5, 0.0625, 0.5, 0.4688, 0.5, 0.4375, 0.5, 0.4375, 0.5, 0.4688, 0.5, 0.875, 0.5, 0.8438, 0.5, 0.8438, 0.5, 0.875, 0.5, 0.03125, 0.5, 0.0, 0.5, 0.0, 0.5, 0.03125, 0.5, 0.4375, 0.5, 0.4062, 0.5, 0.4062, 0.5, 0.4375, 0.5, 0.8438, 0.5, 0.8125, 0.5, 0.8125, 0.5, 0.8438, 0.5, 0.4062, 0.5, 0.375, 0.5, 0.375, 0.5, 0.4062, 0.5, 0.8125, 0.5, 0.7812, 0.5, 0.7812, 0.5, 0.8125, 0.5, 0.375, 0.5, 0.3438, 0.5, 0.3438, 0.5, 0.375, 0.5, 0.7812, 0.5, 0.75, 0.5, 0.75, 0.5, 0.7812, 0.5, 0.3438, 0.5, 0.3125, 0.5, 0.3125, 0.5, 0.3438, 0.5, 0.75, 0.5, 0.7188, 0.5, 0.7188, 0.5, 0.75, 0.5, 0.3125, 0.5, 0.2812, 0.5, 0.2812, 0.5, 0.3125, 0.5, 0.7188, 0.5, 0.6875, 0.5, 0.6875, 0.5, 0.7188, 0.5, 0.2812, 0.5, 0.25, 0.5, 0.25, 0.5, 0.2812, 0.5, 0.6875, 0.5, 0.6562, 0.5, 0.6562, 0.5, 0.6875, 0.5, 0.25, 0.5, 0.2188, 0.5, 0.2188, 0.5, 0.25, 0.5, 0.6562, 0.5, 0.625, 0.5, 0.625, 0.5, 0.6562, 0.5, 0.2188, 0.5, 0.1875, 0.5, 0.1875, 0.5, 0.2188, 0.5, 0.3984, 0.5871, 0.4081, 0.5871, 0.4087, 0.2503, 0.3988, 0.2503, 0.9375, 0.5, 0.9062, 0.5, 0.9062, 0.5, 0.9375, 0.5, 0.09375, 0.5, 0.0625, 0.5, 0.0625, 0.5, 0.09375, 0.5, 0.5, 0.5, 0.4688, 0.5, 0.4688, 0.5, 0.5, 0.5, 0.9062, 0.5, 0.875, 0.5, 0.875, 0.5, 0.9062, 0.5, 0.0625, 0.5, 0.03125, 0.5, 0.03125, 0.5, 0.0625, 0.5, 0.4688, 0.5, 0.4375, 0.5, 0.4375, 0.5, 0.4688, 0.5, 0.875, 0.5, 0.8438, 0.5, 0.8438, 0.5, 0.875, 0.5, 0.03125, 0.5, 0.0, 0.5, 0.0, 0.5, 0.03125, 0.5, 0.4375, 0.5, 0.4062, 0.5, 0.4062, 0.5, 0.4375, 0.5, 0.8438, 0.5, 0.8125, 0.5, 0.8125, 0.5, 0.8438, 0.5, 0.4062, 0.5, 0.375, 0.5, 0.375, 0.5, 0.4062, 0.5, 0.8125, 0.5, 0.7812, 0.5, 0.7812, 0.5, 0.8125, 0.5, 0.375, 0.5, 0.3438, 0.5, 0.3438, 0.5, 0.375, 0.5, 0.7812, 0.5, 0.75, 0.5, 0.75, 0.5, 0.7812, 0.5, 0.3438, 0.5, 0.3125, 0.5, 0.3125, 0.5, 0.3438, 0.5, 0.75, 0.5, 0.7188, 0.5, 0.7188, 0.5, 0.75, 0.5, 0.3125, 0.5, 0.2812, 0.5, 0.2812, 0.5, 0.3125, 0.5, 0.7188, 0.5, 0.6875, 0.5, 0.6875, 0.5, 0.7188, 0.5, 0.2812, 0.5, 0.25, 0.5, 0.25, 0.5, 0.2812, 0.5, 0.6875, 0.5, 0.6562, 0.5, 0.6562, 0.5, 0.6875, 0.5, 0.25, 0.5, 0.2188, 0.5, 0.2188, 0.5, 0.25, 0.5, 0.6562, 0.5, 0.625, 0.5, 0.625, 0.5, 0.6562, 0.5, 0.2188, 0.5, 0.1875, 0.5, 0.1875, 0.5, 0.2188, 0.5, 0.625, 0.5, 0.5938, 0.5, 0.5938, 0.5, 0.625, 0.5, 0.1875, 0.5, 0.1562, 0.5, 0.1562, 0.5, 0.1875, 0.5, 0.5938, 0.5, 0.5625, 0.5, 0.5625, 0.5, 0.5938, 0.5, 1.0, 0.5, 0.9688, 0.5, 0.9688, 0.5, 1.0, 0.5, 0.1562, 0.5, 0.125, 0.5, 0.125, 0.5, 0.1562, 0.5, 0.5625, 0.5, 0.5312, 0.5, 0.5312, 0.5, 0.5625, 0.5, 0.9688, 0.5, 0.9375, 0.5, 0.9375, 0.5, 0.9688, 0.5, 0.125, 0.5, 0.09375, 0.5, 0.09375, 0.5, 0.125, 0.5, 0.3438, 0.5, 0.3125, 0.5, 0.3125, 0.5, 0.3438, 0.5, 0.5547, 0.5871, 0.5363, 0.5871, 0.5373, 0.2503, 0.5555, 0.2503, 0.4081, 0.5871, 0.4212, 0.5871, 0.4219, 0.2503, 0.4087, 0.2503, 0.5363, 0.5871, 0.5164, 0.5871, 0.5175, 0.2503, 0.5373, 0.2503, 0.4212, 0.5871, 0.4371, 0.5871, 0.438, 0.2503, 0.4219, 0.2503, 0.5164, 0.5871, 0.4958, 0.5871, 0.4969, 0.2503, 0.5175, 0.2503, 0.4371, 0.5871, 0.4554, 0.5871, 0.4564, 0.2503, 0.438, 0.2503, 0.4958, 0.5871, 0.4752, 0.5871, 0.4762, 0.2503, 0.4969, 0.2503, 0.4554, 0.5871, 0.4752, 0.5871, 0.4762, 0.2503, 0.4564, 0.2503, 0.4752, 0.5871, 0.4554, 0.5871, 0.4564, 0.2503, 0.4762, 0.2503, 0.4752, 0.5871, 0.4958, 0.5871, 0.4969, 0.2503, 0.4762, 0.2503, 0.4554, 0.5871, 0.4371, 0.5871, 0.438, 0.2503, 0.4564, 0.2503, 0.4958, 0.5871, 0.5164, 0.5871, 0.5175, 0.2503, 0.4969, 0.2503, 0.4371, 0.5871, 0.4212, 0.5871, 0.4219, 0.2503, 0.438, 0.2503, 0.5164, 0.5871, 0.5363, 0.5871, 0.5373, 0.2503, 0.5175, 0.2503, 0.4212, 0.5871, 0.4081, 0.5871, 0.4087, 0.2503, 0.4219, 0.2503, 0.5363, 0.5871, 0.5547, 0.5871, 0.5555, 0.2503, 0.5373, 0.2503, 0.4081, 0.5871, 0.3984, 0.5871, 0.3988, 0.2503, 0.4087, 0.2503, 0.602, 0.5871, 0.5999, 0.5871, 0.6003, 0.2503, 0.6023, 0.2503, 0.5547, 0.5871, 0.5708, 0.5871, 0.5715, 0.2503, 0.5555, 0.2503, 0.3984, 0.5871, 0.3924, 0.5871, 0.3927, 0.2503, 0.3988, 0.2503, 0.5999, 0.5871, 0.5939, 0.5871, 0.5943, 0.2503, 0.6003, 0.2503, 0.5708, 0.5871, 0.584, 0.5871, 0.5846, 0.2503, 0.5715, 0.2503, 0.3924, 0.5871, 0.3904, 0.5871, 0.3907, 0.2503, 0.3927, 0.2503, 0.5939, 0.5871, 0.584, 0.5871, 0.5846, 0.2503, 0.5943, 0.2503, 0.584, 0.5871, 0.5939, 0.5871, 0.5943, 0.2503, 0.5846, 0.2503, 0.3904, 0.5871, 0.3924, 0.5871, 0.3927, 0.2503, 0.3907, 0.2503, 0.584, 0.5871, 0.5708, 0.5871, 0.5715, 0.2503, 0.5846, 0.2503, 0.5939, 0.5871, 0.5999, 0.5871, 0.6003, 0.2503, 0.5943, 0.2503, 0.3924, 0.5871, 0.3984, 0.5871, 0.3988, 0.2503, 0.3927, 0.2503, 0.5708, 0.5871, 0.5547, 0.5871, 0.5555, 0.2503, 0.5715, 0.2503, 0.5999, 0.5871, 0.602, 0.5871, 0.6023, 0.2503, 0.6003, 0.2503, 0.25, 0.5, 0.2188, 0.5, 0.2188, 0.5, 0.25, 0.5, 0.75, 0.5, 0.7188, 0.5, 0.7188, 0.5, 0.75, 0.5, 0.3125, 0.5, 0.2812, 0.5, 0.2812, 0.5, 0.3125, 0.5, 0.7188, 0.5, 0.6875, 0.5, 0.6875, 0.5, 0.7188, 0.5, 0.2812, 0.5, 0.25, 0.5, 0.25, 0.5, 0.2812, 0.5, 0.6875, 0.5, 0.6562, 0.5, 0.6562, 0.5, 0.6875, 0.5, 0.25, 0.5, 0.2188, 0.5, 0.2188, 0.5, 0.25, 0.5, 0.6562, 0.5, 0.625, 0.5, 0.625, 0.5, 0.6562, 0.5, 0.2188, 0.5, 0.1875, 0.5, 0.1875, 0.5, 0.2188, 0.5, 0.625, 0.5, 0.5938, 0.5, 0.5938, 0.5, 0.625, 0.5, 0.1875, 0.5, 0.1562, 0.5, 0.1562, 0.5, 0.1875, 0.5, 0.5938, 0.5, 0.5625, 0.5, 0.5625, 0.5, 0.5938, 0.5, 1.0, 0.5, 0.9688, 0.5, 0.9688, 0.5, 1.0, 0.5, 0.1562, 0.5, 0.125, 0.5, 0.125, 0.5, 0.1562, 0.5, 0.5625, 0.5, 0.5312, 0.5, 0.5312, 0.5, 0.5625, 0.5, 0.9688, 0.5, 0.9375, 0.5, 0.9375, 0.5, 0.9688, 0.5, 0.125, 0.5, 0.09375, 0.5, 0.09375, 0.5, 0.125, 0.5, 0.5312, 0.5, 0.5, 0.5, 0.5, 0.5, 0.5312, 0.5, 0.9375, 0.5, 0.9062, 0.5, 0.9062, 0.5, 0.9375, 0.5, 0.09375, 0.5, 0.0625, 0.5, 0.0625, 0.5, 0.09375, 0.5, 0.5, 0.5, 0.4688, 0.5, 0.4688, 0.5, 0.5, 0.5, 0.9062, 0.5, 0.875, 0.5, 0.875, 0.5, 0.9062, 0.5, 0.0625, 0.5, 0.03125, 0.5, 0.03125, 0.5, 0.0625, 0.5, 0.4688, 0.5, 0.4375, 0.5, 0.4375, 0.5, 0.4688, 0.5, 0.875, 0.5, 0.8438, 0.5, 0.8438, 0.5, 0.875, 0.5, 0.03125, 0.5, 0.0, 0.5, 0.0, 0.5, 0.03125, 0.5, 0.4375, 0.5, 0.4062, 0.5, 0.4062, 0.5, 0.4375, 0.5, 0.8438, 0.5, 0.8125, 0.5, 0.8125, 0.5, 0.8438, 0.5, 0.4062, 0.5, 0.375, 0.5, 0.375, 0.5, 0.4062, 0.5, 0.8125, 0.5, 0.7812, 0.5, 0.7812, 0.5, 0.8125, 0.5, 0.375, 0.5, 0.3438, 0.5, 0.3438, 0.5, 0.375, 0.5, 0.7812, 0.5, 0.75, 0.5, 0.75, 0.5, 0.7812, 0.5, 1.0, 0.5, 0.9688, 0.5, 0.9688, 0.5, 1.0, 0.5, 0.6562, 0.5, 0.625, 0.5, 0.625, 0.5, 0.6562, 0.5, 0.2188, 0.5, 0.1875, 0.5, 0.1875, 0.5, 0.2188, 0.5, 0.625, 0.5, 0.5938, 0.5, 0.5938, 0.5, 0.625, 0.5, 0.1875, 0.5, 0.1562, 0.5, 0.1562, 0.5, 0.1875, 0.5, 0.5938, 0.5, 0.5625, 0.5, 0.5625, 0.5, 0.5938, 0.5, 1.0, 0.5, 0.9688, 0.5, 0.9688, 0.5, 1.0, 0.5, 0.1562, 0.5, 0.125, 0.5, 0.125, 0.5, 0.1562, 0.5, 0.5625, 0.5, 0.5312, 0.5, 0.5312, 0.5, 0.5625, 0.5, 0.9688, 0.5, 0.9375, 0.5, 0.9375, 0.5, 0.9688, 0.5, 0.125, 0.5, 0.09375, 0.5, 0.09375, 0.5, 0.125, 0.5, 0.5312, 0.5, 0.5, 0.5, 0.5, 0.5, 0.5312, 0.5, 0.9375, 0.5, 0.9062, 0.5, 0.9062, 0.5, 0.9375, 0.5, 0.09375, 0.5, 0.0625, 0.5, 0.0625, 0.5, 0.09375, 0.5, 0.5, 0.5, 0.4688, 0.5, 0.4688, 0.5, 0.5, 0.5, 0.9062, 0.5, 0.875, 0.5, 0.875, 0.5, 0.9062, 0.5, 0.0625, 0.5, 0.03125, 0.5, 0.03125, 0.5, 0.0625, 0.5, 0.4688, 0.5, 0.4375, 0.5, 0.4375, 0.5, 0.4688, 0.5, 0.875, 0.5, 0.8438, 0.5, 0.8438, 0.5, 0.875, 0.5, 0.03125, 0.5, 0.0, 0.5, 0.0, 0.5, 0.03125, 0.5, 0.4375, 0.5, 0.4062, 0.5, 0.4062, 0.5, 0.4375, 0.5, 0.8438, 0.5, 0.8125, 0.5, 0.8125, 0.5, 0.8438, 0.5, 0.4062, 0.5, 0.375, 0.5, 0.375, 0.5, 0.4062, 0.5, 0.8125, 0.5, 0.7812, 0.5, 0.7812, 0.5, 0.8125, 0.5, 0.375, 0.5, 0.3438, 0.5, 0.3438, 0.5, 0.375, 0.5, 0.7812, 0.5, 0.75, 0.5, 0.75, 0.5, 0.7812, 0.5, 0.3438, 0.5, 0.3125, 0.5, 0.3125, 0.5, 0.3438, 0.5, 0.75, 0.5, 0.7188, 0.5, 0.7188, 0.5, 0.75, 0.5, 0.3125, 0.5, 0.2812, 0.5, 0.2812, 0.5, 0.3125, 0.5, 0.7188, 0.5, 0.6875, 0.5, 0.6875, 0.5, 0.7188, 0.5, 0.2812, 0.5, 0.25, 0.5, 0.25, 0.5, 0.2812, 0.5, 0.6875, 0.5, 0.6562, 0.5, 0.6562, 0.5, 0.6875, 0.5, 0.1562, 0.5, 0.125, 0.5, 0.125, 0.5, 0.1562, 0.5, 0.5625, 0.5, 0.5312, 0.5, 0.5312, 0.5, 0.5625, 0.5, 0.9688, 0.5, 0.9375, 0.5, 0.9375, 0.5, 0.9688, 0.5, 0.125, 0.5, 0.09375, 0.5, 0.09375, 0.5, 0.125, 0.5, 0.5312, 0.5, 0.5, 0.5, 0.5, 0.5, 0.5312, 0.5, 0.9375, 0.5, 0.9062, 0.5, 0.9062, 0.5, 0.9375, 0.5, 0.09375, 0.5, 0.0625, 0.5, 0.0625, 0.5, 0.09375, 0.5, 0.5, 0.5, 0.4688, 0.5, 0.4688, 0.5, 0.5, 0.5, 0.9062, 0.5, 0.875, 0.5, 0.875, 0.5, 0.9062, 0.5, 0.0625, 0.5, 0.03125, 0.5, 0.03125, 0.5, 0.0625, 0.5, 0.4688, 0.5, 0.4375, 0.5, 0.4375, 0.5, 0.4688, 0.5, 0.875, 0.5, 0.8438, 0.5, 0.8438, 0.5, 0.875, 0.5, 0.03125, 0.5, 0.0, 0.5, 0.0, 0.5, 0.03125, 0.5, 0.4375, 0.5, 0.4062, 0.5, 0.4062, 0.5, 0.4375, 0.5, 0.8438, 0.5, 0.8125, 0.5, 0.8125, 0.5, 0.8438, 0.5, 0.4062, 0.5, 0.375, 0.5, 0.375, 0.5, 0.4062, 0.5, 0.8125, 0.5, 0.7812, 0.5, 0.7812, 0.5, 0.8125, 0.5, 0.375, 0.5, 0.3438, 0.5, 0.3438, 0.5, 0.375, 0.5, 0.7812, 0.5, 0.75, 0.5, 0.75, 0.5, 0.7812, 0.5, 0.3438, 0.5, 0.3125, 0.5, 0.3125, 0.5, 0.3438, 0.5, 0.75, 0.5, 0.7188, 0.5, 0.7188, 0.5, 0.75, 0.5, 0.3125, 0.5, 0.2812, 0.5, 0.2812, 0.5, 0.3125, 0.5, 0.7188, 0.5, 0.6875, 0.5, 0.6875, 0.5, 0.7188, 0.5, 0.2812, 0.5, 0.25, 0.5, 0.25, 0.5, 0.2812, 0.5, 0.6875, 0.5, 0.6562, 0.5, 0.6562, 0.5, 0.6875, 0.5, 0.25, 0.5, 0.2188, 0.5, 0.2188, 0.5, 0.25, 0.5, 0.6562, 0.5, 0.625, 0.5, 0.625, 0.5, 0.6562, 0.5, 0.2188, 0.5, 0.1875, 0.5, 0.1875, 0.5, 0.2188, 0.5, 0.625, 0.5, 0.5938, 0.5, 0.5938, 0.5, 0.625, 0.5, 0.1875, 0.5, 0.1562, 0.5, 0.1562, 0.5, 0.1875, 0.5, 0.5938, 0.5, 0.5625, 0.5, 0.5625, 0.5, 0.5938, 0.5, 0.0625, 0.5, 0.03125, 0.5, 0.03125, 0.5, 0.0625, 0.5, 0.4688, 0.5, 0.4375, 0.5, 0.4375, 0.5, 0.4688, 0.5, 0.4375, 0.5, 0.4062, 0.5, 0.4062, 0.5, 0.4375, 0.5, 0.4062, 0.5, 0.375, 0.5, 0.375, 0.5, 0.4062, 0.5, 0.375, 0.5, 0.3438, 0.5, 0.3438, 0.5, 0.375, 0.5, 0.3438, 0.5, 0.3125, 0.5, 0.3125, 0.5, 0.3438, 0.5, 0.3125, 0.5, 0.2812, 0.5, 0.2812, 0.5, 0.3125, 0.5, 0.2812, 0.5, 0.25, 0.5, 0.25, 0.5, 0.2812, 0.5, 0.25, 0.5, 0.2188, 0.5, 0.2188, 0.5, 0.25, 0.5, 0.2188, 0.5, 0.1875, 0.5, 0.1875, 0.5, 0.2188, 0.5, 0.1875, 0.5, 0.1562, 0.5, 0.1562, 0.5, 0.1875, 0.5, 0.1562, 0.5, 0.125, 0.5, 0.125, 0.5, 0.1562, 0.5, 0.125, 0.5, 0.09375, 0.5, 0.09375, 0.5, 0.125, 0.5, 0.09375, 0.5, 0.0625, 0.5, 0.0625, 0.5, 0.09375, 0.5, 0.9686, 0.5, 1.0, 0.5, 1.0, 0.5, 0.9688, 0.5, 0.9373, 0.5, 0.9686, 0.5, 0.9688, 0.5, 0.9375, 0.5, 0.9059, 0.5, 0.9373, 0.5, 0.9375, 0.5, 0.9062, 0.5, 0.8746, 0.5, 0.9059, 0.5, 0.9062, 0.5, 0.875, 0.5, 0.8432, 0.5, 0.8746, 0.5, 0.875, 0.5, 0.8438, 0.5, 0.8119, 0.5, 0.8432, 0.5, 0.8438, 0.5, 0.8125, 0.5, 0.7806, 0.5, 0.8119, 0.5, 0.8125, 0.5, 0.7812, 0.5, 0.7494, 0.5, 0.7806, 0.5, 0.7812, 0.5, 0.75, 0.5, 0.7181, 0.5, 0.7494, 0.5, 0.75, 0.5, 0.7188, 0.5, 0.6869, 0.5, 0.7181, 0.5, 0.7188, 0.5, 0.6875, 0.5, 0.6557, 0.5, 0.6869, 0.5, 0.6875, 0.5, 0.6562, 0.5, 0.6246, 0.5, 0.6557, 0.5, 0.6562, 0.5, 0.625, 0.5, 0.5934, 0.5, 0.6246, 0.5, 0.625, 0.5, 0.5938, 0.5, 0.5623, 0.5, 0.5934, 0.5, 0.5938, 0.5, 0.5625, 0.5, 0.5311, 0.5, 0.5623, 0.5, 0.5625, 0.5, 0.5312, 0.5, 0.5, 0.5, 0.5311, 0.5, 0.5312, 0.5, 0.5, 0.5, 0.4689, 0.5, 0.5, 0.5, 0.5, 0.5, 0.4688, 0.5, 0.4377, 0.5, 0.4689, 0.5, 0.4688, 0.5, 0.4375, 0.5, 0.4066, 0.5, 0.4377, 0.5, 0.4375, 0.5, 0.4062, 0.5, 0.3754, 0.5, 0.4066, 0.5, 0.4062, 0.5, 0.375, 0.5, 0.3443, 0.5, 0.3754, 0.5, 0.375, 0.5, 0.3438, 0.5, 0.3131, 0.5, 0.3443, 0.5, 0.3438, 0.5, 0.3125, 0.5, 0.2819, 0.5, 0.3131, 0.5, 0.3125, 0.5, 0.2812, 0.5, 0.2506, 0.5, 0.2819, 0.5, 0.2812, 0.5, 0.25, 0.5, 0.2194, 0.5, 0.2506, 0.5, 0.25, 0.5, 0.2188, 0.5, 0.1881, 0.5, 0.2194, 0.5, 0.2188, 0.5, 0.1875, 0.5, 0.1568, 0.5, 0.1881, 0.5, 0.1875, 0.5, 0.1562, 0.5, 0.1254, 0.5, 0.1568, 0.5, 0.1562, 0.5, 0.125, 0.5, 0.09409, 0.5, 0.1254, 0.5, 0.125, 0.5, 0.09375, 0.5, 0.06273, 0.5, 0.09409, 0.5, 0.09375, 0.5, 0.0625, 0.5, 0.03137, 0.5, 0.06273, 0.5, 0.0625, 0.5, 0.03125, 0.5, 0.0, 0.5, 0.03137, 0.5, 0.03125, 0.5, 0.0, 0.5, 1.0, 0.5, 0.9689, 0.5, 0.9688, 0.5, 1.0, 0.5, 0.9689, 0.5, 0.9377, 0.5, 0.9375, 0.5, 0.9688, 0.5, 0.9377, 0.5, 0.9066, 0.5, 0.9062, 0.5, 0.9375, 0.5, 0.9066, 0.5, 0.8754, 0.5, 0.875, 0.5, 0.9062, 0.5, 0.8754, 0.5, 0.8443, 0.5, 0.8438, 0.5, 0.875, 0.5, 0.8443, 0.5, 0.8131, 0.5, 0.8125, 0.5, 0.8438, 0.5, 0.8131, 0.5, 0.7819, 0.5, 0.7812, 0.5, 0.8125, 0.5, 0.7819, 0.5, 0.7506, 0.5, 0.75, 0.5, 0.7812, 0.5, 0.7506, 0.5, 0.7194, 0.5, 0.7188, 0.5, 0.75, 0.5, 0.7194, 0.5, 0.6881, 0.5, 0.6875, 0.5, 0.7188, 0.5, 0.6881, 0.5, 0.6568, 0.5, 0.6562, 0.5, 0.6875, 0.5, 0.6568, 0.5, 0.6254, 0.5, 0.625, 0.5, 0.6562, 0.5, 0.6254, 0.5, 0.5941, 0.5, 0.5938, 0.5, 0.625, 0.5, 0.5941, 0.5, 0.5627, 0.5, 0.5625, 0.5, 0.5938, 0.5, 0.5627, 0.5, 0.5314, 0.5, 0.5312, 0.5, 0.5625, 0.5, 0.5314, 0.5, 0.5, 0.5, 0.5, 0.5, 0.5312, 0.5, 0.5, 0.5, 0.4686, 0.5, 0.4688, 0.5, 0.5, 0.5, 0.4686, 0.5, 0.4373, 0.5, 0.4375, 0.5, 0.4688, 0.5, 0.4373, 0.5, 0.4059, 0.5, 0.4062, 0.5, 0.4375, 0.5, 0.4059, 0.5, 0.3746, 0.5, 0.375, 0.5, 0.4062, 0.5, 0.3746, 0.5, 0.3432, 0.5, 0.3438, 0.5, 0.375, 0.5, 0.3432, 0.5, 0.3119, 0.5, 0.3125, 0.5, 0.3438, 0.5, 0.3119, 0.5, 0.2806, 0.5, 0.2812, 0.5, 0.3125, 0.5, 0.2806, 0.5, 0.2494, 0.5, 0.25, 0.5, 0.2812, 0.5, 0.2494, 0.5, 0.2181, 0.5, 0.2188, 0.5, 0.25, 0.5, 0.2181, 0.5, 0.1869, 0.5, 0.1875, 0.5, 0.2188, 0.5, 0.1869, 0.5, 0.1557, 0.5, 0.1562, 0.5, 0.1875, 0.5, 0.1557, 0.5, 0.1246, 0.5, 0.125, 0.5, 0.1562, 0.5, 0.1246, 0.5, 0.09341, 0.5, 0.09375, 0.5, 0.125, 0.5, 0.09341, 0.5, 0.06227, 0.5, 0.0625, 0.5, 0.09375, 0.5, 0.06227, 0.5, 0.03113, 0.5, 0.03125, 0.5, 0.0625, 0.5, 0.03113, 0.5, 0.0, 0.5, 0.0, 0.5, 0.03125, 0.5, 0.0, 0.5, 0.9688, 0.5, 0.9375, 0.5, 0.9062, 0.5, 0.875, 0.5, 0.8438, 0.5, 0.8125, 0.5, 0.7812, 0.5, 0.75, 0.5, 0.7188, 0.5, 0.6875, 0.5, 0.6562, 0.5, 0.625, 0.5, 0.5938, 0.5, 0.5625, 0.5, 0.5312, 0.5, 0.5, 0.5, 0.4688, 0.5, 0.4688, 0.5, 0.4375, 0.5, 0.4062, 0.5, 0.375, 0.5, 0.3438, 0.5, 0.3125, 0.5, 0.2812, 0.5, 0.25, 0.5, 0.2188, 0.5, 0.1875, 0.5, 0.1562, 0.5, 0.125, 0.5, 0.09375, 0.5, 0.0625, 0.5, 0.03125, 0.5, 0.03125, 0.5, 0.8438, 0.5, 0.875, 0.5, 0.875, 0.5, 0.8438, 0.5, 0.5938, 0.5, 0.625, 0.5, 0.625, 0.5, 0.5938, 0.5, 0.8125, 0.5, 0.8438, 0.5, 0.8438, 0.5, 0.8125, 0.5, 0.5625, 0.5, 0.5938, 0.5, 0.5938, 0.5, 0.5625, 0.5, 0.7812, 0.5, 0.8125, 0.5, 0.8125, 0.5, 0.7812, 0.5, 0.5312, 0.5, 0.5625, 0.5, 0.5625, 0.5, 0.5312, 0.5, 0.75, 0.5, 0.7812, 0.5, 0.7812, 0.5, 0.75, 0.5, 0.9688, 0.5, 1.0, 0.5, 1.0, 0.5, 0.9688, 0.5, 0.5, 0.5, 0.5312, 0.5, 0.5312, 0.5, 0.5, 0.5, 0.7188, 0.5, 0.75, 0.5, 0.75, 0.5, 0.7188, 0.5, 0.9375, 0.5, 0.9688, 0.5, 0.9688, 0.5, 0.9375, 0.5, 0.4688, 0.5, 0.5, 0.5, 0.5, 0.5, 0.4688, 0.5, 0.0, 0.5, 0.03125, 0.5, 0.03125, 0.5, 0.0, 0.5, 0.6875, 0.5, 0.7188, 0.5, 0.7188, 0.5, 0.6875, 0.5, 0.9062, 0.5, 0.9375, 0.5, 0.9375, 0.5, 0.9062, 0.5, 0.6562, 0.5, 0.6875, 0.5, 0.6875, 0.5, 0.6562, 0.5, 0.875, 0.5, 0.9062, 0.5, 0.9062, 0.5, 0.875, 0.5, 0.625, 0.5, 0.6562, 0.5, 0.6562, 0.5, 0.625, 0.5])
me_cylinder_002.materials.append(mat_botol)
me_cylinder_002.materials.append(mat_tutup)
me_cylinder_002.materials.append(mat_kaca)
me_cylinder_002.materials.append(mat_label)
me_cylinder_002.update()

# ---- objects
ob_marjan = bpy.data.objects.new('marjan', me_cylinder_002)
ob_empty = bpy.data.objects.new('Empty', img_10000772_1_jpg)

# ---- transforms, parenting, visibility, modifiers, constraints
ob_marjan.location = (4.619e-16, -0.002569, 2.08)
ob_marjan.scale = (0.2007, 0.2007, 0.2007)
ob_empty.location = (0.0, 0.0, 0.0)
ob_empty.rotation_euler = (1.571, -0.0, 1.571)
ob_empty.scale = (1.332, 1.332, 1.332)
ob_empty.empty_display_type = 'IMAGE'
ob_empty.empty_display_size = 5.0
ob_empty.empty_image_depth = 'BACK'
ob_empty.show_empty_image_perspective = False
ob_empty.empty_image_side = 'FRONT'

# ---- collection membership
col_collection.objects.link(ob_marjan)
col_collection.objects.link(ob_empty)

# ---- scene / render settings (as saved in the file)
scene.frame_start = 1; scene.frame_end = 250; scene.frame_set(0)
scene.render.engine = 'BLENDER_EEVEE_NEXT'
scene.cycles.sampling_pattern = 'TABULATED_SOBOL'
scene.eevee.use_raytracing = True
scene.view_settings.view_transform = 'Filmic'
bpy.context.view_layer.update()

# ---- added for rendering (the .blend has no active camera and no usable light): camera, sun
cam_auto = bpy.data.cameras.new('AutoCamera')
cam_auto.lens = 50.0
cam_auto.sensor_width = 36.0
cam_auto.clip_end = 1000.0
ob_auto_camera = bpy.data.objects.new('AutoCamera', cam_auto)
scene.collection.objects.link(ob_auto_camera)
ob_auto_camera.location = (4.56553, -5.47937, 3.63632)
ob_auto_camera.rotation_euler = (1.09748, -7.21219e-08, 0.694738)
scene.camera = ob_auto_camera
light_auto_sun = bpy.data.lights.new('AutoSun', 'SUN')
light_auto_sun.energy = 3.0
light_auto_sun.angle = 0.0523599
ob_auto_sun = bpy.data.objects.new('AutoSun', light_auto_sun)
scene.collection.objects.link(ob_auto_sun)
ob_auto_sun.rotation_euler = (0.872665, 0.174533, 0.523599)
bpy.context.view_layer.update()
